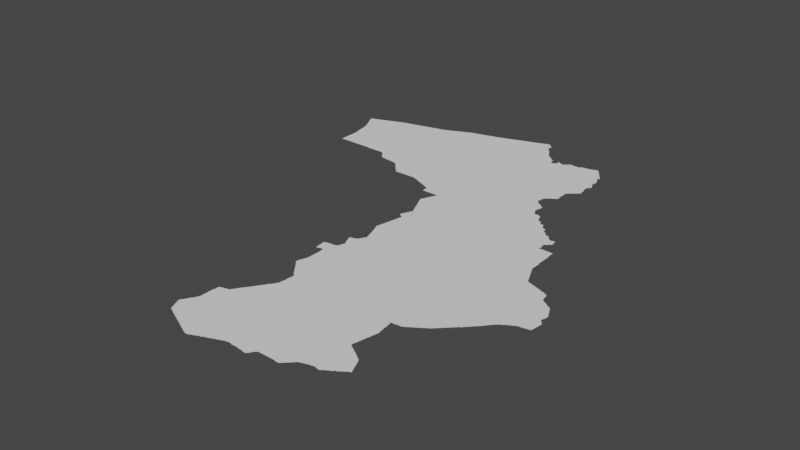 # Source: tete.blend  (saved by Blender 3.3.6; exported with 4.5.12 LTS)
import bpy
from mathutils import Matrix  # noqa: F401  (used for matrix-valued properties, if any)

bpy.ops.wm.read_factory_settings(use_empty=True)
scene = bpy.context.scene
scene.name = 'Scene'

# ---- collections
col_collection = bpy.data.collections.new('Collection'); scene.collection.children.link(col_collection)

# ---- node groups
ng_auto_smooth = bpy.data.node_groups.new('Auto Smooth', 'GeometryNodeTree')
_s = ng_auto_smooth.interface.new_socket(name='Geometry', in_out='OUTPUT', socket_type='NodeSocketGeometry')
_s = ng_auto_smooth.interface.new_socket(name='Geometry', in_out='INPUT', socket_type='NodeSocketGeometry')
_s = ng_auto_smooth.interface.new_socket(name='Angle', in_out='INPUT', socket_type='NodeSocketFloat')
_s.subtype = 'ANGLE'
_s.min_value = 0.0
_s.max_value = 3.142
ng_auto_smooth.is_modifier = True
_N = ng_auto_smooth.nodes; _L = ng_auto_smooth.links
n0 = _N.new('NodeGroupOutput'); n0.name = 'Group Output'; n0.location = (480, -100)
n1 = _N.new('NodeGroupInput'); n1.name = 'Group Input'; n1.location = (-420, -300)
n2 = _N.new('NodeGroupInput'); n2.name = 'Group Input.001'; n2.location = (-60, -100)
n3 = _N.new('GeometryNodeSetShadeSmooth'); n3.name = 'Set Shade Smooth'; n3.location = (120, -100)
n3.domain = 'EDGE'
n4 = _N.new('GeometryNodeSetShadeSmooth'); n4.name = 'Set Shade Smooth.001'; n4.location = (300, -100)
n5 = _N.new('GeometryNodeInputMeshEdgeAngle'); n5.name = 'Edge Angle'; n5.location = (-420, -220)
n6 = _N.new('GeometryNodeInputEdgeSmooth'); n6.name = 'Is Edge Smooth'; n6.location = (-60, -160)
n7 = _N.new('GeometryNodeInputShadeSmooth'); n7.name = 'Is Face Smooth'; n7.location = (-240, -340)
n8 = _N.new('FunctionNodeBooleanMath'); n8.name = 'Boolean Math'; n8.location = (-60, -220)
n9 = _N.new('FunctionNodeCompare'); n9.name = 'Compare'; n9.location = (-240, -180)
n9.operation = 'LESS_EQUAL'
_L.new(n5.outputs[0], n9.inputs[0])
_L.new(n4.outputs[0], n0.inputs[0])
_L.new(n1.outputs[1], n9.inputs[1])
_L.new(n9.outputs[0], n8.inputs[0])
_L.new(n7.outputs[0], n8.inputs[1])
_L.new(n2.outputs[0], n3.inputs[0])
_L.new(n6.outputs[0], n3.inputs[1])
_L.new(n3.outputs[0], n4.inputs[0])
_L.new(n8.outputs[0], n3.inputs[2])
n0.is_active_output = True

# ---- world
world_world = bpy.data.worlds.new('World'); scene.world = world_world
world_world.use_nodes = True; world_world.node_tree.nodes.clear()
_N = world_world.node_tree.nodes; _L = world_world.node_tree.links
n0 = _N.new('ShaderNodeOutputWorld'); n0.name = 'World Output'; n0.location = (300, 300)
n1 = _N.new('ShaderNodeBackground'); n1.name = 'Background'; n1.location = (10, 300)
n1.inputs[0].default_value = (0.05088, 0.05088, 0.05088, 1.0)
_L.new(n1.outputs[0], n0.inputs[0])
n0.is_active_output = True
world_world.color = (0.05088, 0.05088, 0.05088)
world_world.use_sun_shadow = False
world_world.sun_shadow_jitter_overblur = 0.0

# ---- meshes
me_mesh = bpy.data.meshes.new('Mesh')
me_mesh.from_pydata([(30.38, -15.37, -5.29e-08), (30.4, -15.48, -4.162e-08), (30.4, -15.47, -7.143e-08), (30.4, -15.45, -7.937e-08), (30.39, -15.43, -8.971e-08), (30.39, -15.41, -9.868e-08), (30.39, -15.39, -9.241e-08), (30.39, -15.37, -9.936e-08), (30.24, -15.06, -3.329e-08), (30.24, -15.05, -7.38e-08), (30.26, -15.1, -3.329e-08), (30.26, -15.09, -7.232e-08), (30.25, -15.07, -9.075e-08), (30.28, -15.14, -3.329e-08), (30.28, -15.13, -7.961e-08), (30.27, -15.11, -8.971e-08), (30.29, -14.99, -1.043e-07), (30.3, -15.18, -4.162e-08), (30.3, -15.17, -7.485e-08), (30.29, -15.15, -9.773e-08), (30.33, -14.97, -9.97e-08), (30.32, -15.22, -4.162e-08), (30.32, -15.21, -7.753e-08), (30.31, -15.19, -9.11e-08), (30.43, -15.15, -9.988e-08), (30.34, -15.26, -4.162e-08), (30.34, -15.25, -7.753e-08), (30.33, -15.23, -9.762e-08), (30.36, -15.3, -4.162e-08), (30.36, -15.29, -7.753e-08), (30.35, -15.27, -9.11e-08), (30.38, -15.35, -7.947e-08), (30.37, -15.33, -8.48e-08), (30.37, -15.31, -9.387e-08), (30.22, -15.02, -3.329e-08), (30.22, -15.01, -6.207e-08), (30.23, -15.03, -8.971e-08), (30.23, -15.01, -9.339e-08), (30.24, -15.0, -4.439e-08), (30.25, -15.0, -8.329e-08), (30.27, -14.99, -9.202e-08), (30.29, -14.98, -5.693e-08), (30.31, -14.97, -8.662e-08), (30.34, -14.96, -3.329e-08), (30.35, -14.96, -8.223e-08), (30.37, -14.95, -9.256e-08), (30.4, -14.94, -5.438e-08), (30.44, -15.99, -7.016e-08), (30.44, -15.97, -7.491e-08), (30.44, -15.95, -7.491e-08), (30.44, -15.93, -7.491e-08), (30.44, -15.91, -8.005e-08), (30.44, -15.89, -8.816e-08), (30.44, -15.87, -8.324e-08), (30.44, -15.85, -8.324e-08), (30.44, -15.83, -8.324e-08), (30.44, -15.81, -8.324e-08), (30.44, -15.79, -8.324e-08), (30.44, -15.77, -8.324e-08), (30.44, -15.75, -8.299e-08), (30.44, -15.73, -9.058e-08), (30.44, -15.71, -8.74e-08), (30.44, -15.69, -8.74e-08), (30.45, -15.99, -9.275e-08), (30.58, -15.73, -9.988e-08), (30.47, -15.99, -9.275e-08), (30.49, -15.99, -9.275e-08), (30.51, -15.99, -9.275e-08), (30.53, -15.99, -9.275e-08), (30.55, -15.99, -9.275e-08), (30.57, -15.99, -9.481e-08), (30.59, -15.99, -9.364e-08), (30.61, -15.99, -9.364e-08), (30.63, -15.99, -9.364e-08), (30.65, -15.99, -9.364e-08), (30.67, -15.99, -9.364e-08), (30.69, -15.99, -9.364e-08), (30.72, -15.99, -1.021e-07), (30.78, -15.92, -9.364e-08), (30.42, -15.58, -4.578e-08), (30.42, -15.57, -6.972e-08), (30.42, -15.55, -8.578e-08), (30.41, -15.53, -9.587e-08), (30.41, -15.51, -9.68e-08), (30.41, -15.49, -9.36e-08), (30.44, -15.67, -8.74e-08), (30.44, -15.65, -9.213e-08), (30.43, -15.63, -8.952e-08), (30.43, -15.61, -9.089e-08), (30.43, -15.59, -9.59e-08), (31.1, -15.0, -9.988e-08), (30.39, -14.95, -9.888e-08), (30.41, -14.94, -8.43e-08), (30.43, -14.93, -9.274e-08), (30.45, -14.93, -9.317e-08), (30.45, -14.92, -6.564e-08), (30.47, -14.91, -8.529e-08), (30.49, -14.91, -9.246e-08), (30.5, -14.9, -4.162e-08), (30.53, -14.89, -9.682e-08), (30.51, -14.9, -8.083e-08), (30.55, -14.89, -9.681e-08), (30.55, -14.88, -5.845e-08), (30.57, -14.87, -8.604e-08), (30.59, -14.87, -9.007e-08), (30.61, -14.86, -7.148e-08), (30.65, -14.85, -9.897e-08), (30.63, -14.85, -8.664e-08), (30.66, -14.84, -4.528e-08), (30.67, -14.84, -8.764e-08), (30.69, -14.83, -8.894e-08), (30.71, -14.83, -9.881e-08), (30.71, -14.82, -6.3e-08), (30.6, -14.86, 3.329e-08), (32.4, -21.17, -6.409e-08), (32.39, -21.15, -8.464e-08), (32.39, -21.13, -8.945e-08), (32.42, -21.22, -3.329e-08), (32.42, -21.21, -8.363e-08), (32.41, -21.19, -8.684e-08), (32.41, -21.17, -9.77e-08), (32.41, -21.09, -9.499e-08), (32.44, -21.26, -4.412e-08), (32.44, -21.25, -7.955e-08), (32.43, -21.23, -8.99e-08), (32.46, -21.3, -5.771e-08), (32.45, -21.29, -9.344e-08), (32.45, -21.27, -9.358e-08), (32.47, -21.32, -7.582e-08), (32.47, -21.31, -9.603e-08), (32.49, -21.33, -9.183e-08), (32.51, -21.34, -6.733e-08), (32.51, -21.33, -9.926e-08), (32.53, -21.35, -8.684e-08), (32.55, -21.36, -6.409e-08), (32.55, -21.35, -9.702e-08), (32.57, -21.37, -8.533e-08), (32.6, -21.38, -5.771e-08), (32.59, -21.37, -9.717e-08), (32.61, -21.39, -8.45e-08), (32.64, -21.4, -5.438e-08), (32.63, -21.39, -9.419e-08), (32.39, -21.11, -8.147e-08), (32.4, -21.1, -4.217e-08), (32.42, -21.07, -7.068e-08), (32.43, -21.07, -9.926e-08), (32.43, -21.05, -8.536e-08), (32.44, -21.04, -6.193e-08), (32.45, -21.03, -9.508e-08), (32.45, -21.01, -8.2e-08), (32.46, -21.0, -4.412e-08), (32.47, -20.99, -9.196e-08), (32.48, -20.97, -8.428e-08), (32.49, -20.97, -9.926e-08), (32.49, -20.95, -8.595e-08), (32.5, -20.94, -7.957e-08), (32.51, -20.93, -9.504e-08), (32.51, -20.91, -9.876e-08), (32.52, -20.89, -8.886e-08), (32.52, -20.87, -8.742e-08), (32.52, -20.83, -8.324e-08), (32.52, -20.81, -7.454e-08), (32.59, -20.78, -9.988e-08), (32.52, -20.79, -7.491e-08), (32.52, -20.77, -7.491e-08), (32.52, -20.75, -7.138e-08), (32.52, -20.73, -6.684e-08), (32.52, -20.69, -4.994e-08), (32.52, -20.67, -4.661e-08), (32.53, -20.67, -9.731e-08), (32.53, -20.65, -9.678e-08), (32.53, -20.61, -9.364e-08), (32.53, -20.59, -8.417e-08), (32.55, -20.59, -9.809e-08), (32.56, -20.58, -6.742e-08), (32.57, -20.58, -7.658e-08), (32.63, -20.57, -9.886e-08), (32.59, -20.57, -8.639e-08), (32.61, -20.57, -9.056e-08), (32.63, -20.56, -5.327e-08), (32.72, -21.44, -3.329e-08), (32.73, -21.44, -9.15e-08), (32.75, -21.45, -8.785e-08), (32.77, -21.46, -6.733e-08), (32.77, -21.45, -9.814e-08), (32.79, -21.47, -8.684e-08), (32.93, -21.01, -9.988e-08), (32.81, -21.48, -6.409e-08), (32.81, -21.47, -9.249e-08), (32.83, -21.49, -8.533e-08), (32.86, -21.5, -5.771e-08), (32.85, -21.49, -9.597e-08), (32.87, -21.51, -9.478e-08), (32.9, -21.52, -5.438e-08), (32.89, -21.51, -9.56e-08), (32.91, -21.53, -8.032e-08), (32.94, -21.54, -4.162e-08), (32.93, -21.53, -9.234e-08), (32.95, -21.54, -7.753e-08), (32.65, -21.41, -8.032e-08), (32.62, -21.19, -9.988e-08), (32.68, -21.42, -4.162e-08), (32.67, -21.41, -9.234e-08), (32.69, -21.42, -7.753e-08), (32.71, -21.43, -8.99e-08), (32.65, -20.56, -8.295e-08), (32.67, -20.55, -8.548e-08), (32.69, -20.55, -9.817e-08), (32.69, -20.53, -8.505e-08), (32.7, -20.52, -5.28e-08), (32.71, -20.51, -9.31e-08), (32.72, -20.49, -7.166e-08), (32.73, -20.49, -9.76e-08), (32.73, -20.47, -9.41e-08), (32.97, -21.55, -9.007e-08), (32.99, -21.56, -7.38e-08), (33.02, -21.51, -9.988e-08), (33.01, -21.57, -9.222e-08), (33.03, -21.58, -6.904e-08), (33.03, -21.57, -9.926e-08), (33.05, -21.58, -7.116e-08), (33.06, -21.58, -4.162e-08), (33.07, -21.57, -9.263e-08), (33.09, -21.57, -8.362e-08), (33.11, -21.55, -9.842e-08), (33.1, -21.56, -5.771e-08), (33.13, -21.55, -8.751e-08), (33.15, -21.54, -6.704e-08), (33.17, -21.53, -9.007e-08), (33.21, -21.51, -9.786e-08), (33.19, -21.52, -8.209e-08), (33.2, -21.52, -5.438e-08), (33.39, -21.34, -9.988e-08), (33.23, -21.51, -8.435e-08), (33.25, -21.5, -6.733e-08), (33.25, -21.49, -9.926e-08), (33.27, -21.49, -9.292e-08), (34.06, -21.1, -9.988e-08), (33.12, -20.19, -9.988e-08), (33.29, -21.48, -7.49e-08), (33.3, -21.48, -4.412e-08), (33.31, -21.47, -9.339e-08), (33.33, -21.47, -8.565e-08), (33.35, -21.45, -9.744e-08), (33.35, -21.46, -6.564e-08), (33.37, -21.45, -9.198e-08), (33.39, -21.44, -7.581e-08), (33.4, -21.44, -8.137e-08), (33.41, -21.43, -9.837e-08), (33.43, -21.43, -8.45e-08), (33.45, -21.41, -9.703e-08), (33.45, -21.42, -6.084e-08), (33.47, -21.41, -8.827e-08), (33.49, -21.4, -7.401e-08), (33.5, -21.4, -4.162e-08), (33.51, -21.39, -9.208e-08), (33.53, -21.39, -8.147e-08), (33.55, -21.38, -7.491e-08), (33.57, -21.38, -9.246e-08), (33.59, -21.38, -9.854e-08), (33.51, -20.67, -9.988e-08), (33.63, -20.46, -9.676e-08), (33.61, -21.38, -8.517e-08), (33.63, -21.39, -8.721e-08), (33.65, -21.39, -8.876e-08), (33.67, -21.39, -9.156e-08), (33.69, -21.39, -9.144e-08), (33.71, -21.39, -9.476e-08), (33.73, -21.39, -9.94e-08), (33.75, -21.4, -4.786e-08), (33.75, -21.39, -9.846e-08), (33.77, -21.4, -6.48e-08), (33.79, -21.4, -7.305e-08), (33.81, -21.4, -8.841e-08), (33.83, -21.4, -8.468e-08), (33.85, -21.41, -8.685e-08), (33.87, -21.41, -9.531e-08), (33.89, -21.41, -9.038e-08), (33.9, -21.41, -6.95e-08), (33.91, -21.39, -8.978e-08), (34.21, -19.55, -9.988e-08), (34.63, -20.71, -9.988e-08), (33.92, -21.38, -6.605e-08), (33.93, -21.37, -8.192e-08), (33.93, -21.35, -9.76e-08), (33.95, -21.33, -9.064e-08), (33.94, -21.35, -6.869e-08), (33.96, -21.32, -6.803e-08), (33.97, -21.31, -8.917e-08), (33.99, -21.3, -8.891e-08), (34.01, -21.3, -8.324e-08), (34.03, -21.3, -8.164e-08), (34.05, -21.3, -9.442e-08), (34.07, -21.3, -8.74e-08), (34.09, -21.3, -8.74e-08), (34.11, -21.3, -8.74e-08), (34.14, -21.3, -8.74e-08), (34.17, -21.3, -8.74e-08), (34.19, -21.3, -8.74e-08), (34.21, -21.3, -8.74e-08), (34.23, -21.3, -8.74e-08), (34.25, -21.3, -9.57e-08), (34.27, -21.31, -9.615e-08), (34.29, -21.31, -8.99e-08), (34.31, -21.31, -8.99e-08), (34.33, -21.31, -8.99e-08), (34.35, -21.29, -9.018e-08), (34.34, -21.3, -6.703e-08), (34.36, -21.28, -6.126e-08), (34.37, -21.27, -9.185e-08), (34.38, -21.26, -7.58e-08), (34.39, -21.25, -8.266e-08), (34.4, -21.24, -5.327e-08), (34.41, -21.23, -7.837e-08), (34.42, -21.22, -4.217e-08), (34.43, -21.21, -9.659e-08), (34.44, -21.2, -6.585e-08), (34.45, -21.19, -8.368e-08), (34.47, -21.17, -7.808e-08), (34.46, -21.18, -3.329e-08), (34.48, -21.16, -4.578e-08), (34.49, -21.15, -9.518e-08), (34.51, -21.15, -8.777e-08), (34.53, -21.14, -7.803e-08), (34.54, -21.14, -5.375e-08), (34.55, -21.13, -9.636e-08), (34.56, -20.23, -9.988e-08), (34.57, -21.13, -8.894e-08), (34.59, -21.12, -8.334e-08), (34.61, -21.12, -5.993e-08), (34.76, -21.12, -3.329e-08), (34.77, -21.12, -5.194e-08), (34.61, -21.11, -9.848e-08), (34.63, -21.11, -9.211e-08), (34.8, -21.0, -9.988e-08), (34.65, -21.11, -8.502e-08), (34.67, -21.1, -6.784e-08), (34.68, -21.1, -8.009e-08), (34.68, -21.1, -3.329e-08), (34.69, -21.1, -4.994e-08), (34.7, -21.1, -6.326e-08), (34.68, -21.1, -8.641e-08), (34.71, -21.1, -8.157e-08), (34.73, -21.11, -8.723e-08), (34.75, -21.11, -9.383e-08), (34.77, -21.11, -9.848e-08), (34.79, -21.11, -8.437e-08), (34.8, -21.1, -8.957e-08), (34.81, -21.09, -9.306e-08), (34.83, -21.08, -7.418e-08), (34.83, -21.07, -9.926e-08), (34.85, -21.07, -8.104e-08), (34.86, -21.06, -5.868e-08), (34.87, -21.05, -9.419e-08), (34.71, -20.49, -9.713e-08), (34.73, -20.53, -9.791e-08), (34.71, -20.51, -9.306e-08), (34.73, -20.52, -7.068e-08), (34.77, -20.55, -9.503e-08), (34.75, -20.53, -8.301e-08), (34.76, -20.54, -5.868e-08), (34.79, -20.56, -7.635e-08), (34.81, -20.57, -8.575e-08), (34.8, -20.56, -3.329e-08), (34.83, -20.59, -9.597e-08), (34.82, -20.58, -6.354e-08), (34.85, -20.59, -7.877e-08), (34.87, -20.61, -8.976e-08), (34.86, -20.6, -4.162e-08), (34.89, -21.05, -7.635e-08), (34.9, -21.04, -6.078e-08), (34.91, -21.03, -8.757e-08), (34.92, -21.02, -6.354e-08), (34.93, -21.01, -9.292e-08), (34.95, -21.01, -7.855e-08), (34.97, -20.99, -9.065e-08), (34.96, -21.0, -4.162e-08), (34.99, -20.98, -6.516e-08), (34.99, -20.97, -9.95e-08), (35.01, -20.97, -8.144e-08), (35.02, -20.96, -6.624e-08), (35.03, -20.95, -1.007e-07), (35.05, -20.93, -9.625e-08), (35.05, -20.83, -9.244e-08), (35.04, -20.81, -8.281e-08), (35.05, -20.94, -7.01e-08), (35.06, -20.85, -8.205e-08), (35.05, -20.85, -9.926e-08), (35.07, -20.93, -9.881e-08), (35.07, -20.89, -9.603e-08), (35.07, -20.87, -8.694e-08), (35.08, -20.92, -4.412e-08), (35.09, -20.92, -8.367e-08), (35.09, -20.91, -8.99e-08), (35.09, -20.92, -4.162e-08), (35.09, -20.91, -4.162e-08), (35.08, -20.91, -8.157e-08), (35.08, -20.9, -5.771e-08), (34.89, -20.63, -9.542e-08), (34.89, -20.62, -7.01e-08), (34.95, -20.67, -9.874e-08), (34.91, -20.63, -8.324e-08), (34.93, -20.65, -9.21e-08), (34.92, -20.64, -5.527e-08), (35.01, -20.73, -9.667e-08), (34.95, -20.66, -7.311e-08), (34.99, -20.69, -9.123e-08), (34.97, -20.67, -8.566e-08), (34.99, -20.71, -9.848e-08), (34.98, -20.68, -5.868e-08), (35.03, -20.77, -8.91e-08), (35.01, -20.75, -9.597e-08), (35.0, -20.71, -6.564e-08), (35.03, -20.79, -9.221e-08), (35.02, -20.76, -5.375e-08), (35.04, -20.8, -4.162e-08), (32.98, -21.56, 3.329e-08), (33.16, -21.54, 3.329e-08), (34.68, -21.1, 3.329e-08), (31.01, -16.0, -4.661e-08), (31.03, -16.0, -4.994e-08), (30.75, -15.99, -9.364e-08), (30.77, -15.99, -9.364e-08), (30.79, -15.99, -9.364e-08), (30.81, -15.99, -9.364e-08), (30.83, -15.99, -9.364e-08), (30.85, -15.99, -9.364e-08), (30.87, -15.99, -9.364e-08), (30.89, -15.99, -9.364e-08), (30.91, -15.99, -9.364e-08), (30.93, -15.99, -9.364e-08), (30.95, -15.99, -9.364e-08), (30.97, -15.99, -9.364e-08), (30.99, -15.99, -9.364e-08), (31.01, -15.99, -9.967e-08), (30.73, -14.81, -8.45e-08), (30.75, -14.81, -9.676e-08), (30.76, -14.8, -4.162e-08), (30.77, -14.8, -7.401e-08), (30.81, -14.79, -9.526e-08), (30.79, -14.79, -8.796e-08), (30.83, -14.79, -9.706e-08), (30.83, -14.78, -6.049e-08), (30.85, -14.78, -8.157e-08), (30.87, -14.77, -8.823e-08), (30.89, -14.77, -9.134e-08), (30.91, -14.77, -9.947e-08), (30.91, -14.76, -6.049e-08), (30.93, -14.76, -8.49e-08), (30.95, -14.75, -9.68e-08), (30.97, -14.75, -9.104e-08), (30.99, -14.75, -9.848e-08), (30.99, -14.74, -5.76e-08), (31.01, -14.74, -8.429e-08), (31.03, -14.73, -8.768e-08), (31.05, -16.0, -4.994e-08), (31.08, -16.0, -4.994e-08), (31.12, -16.0, -4.994e-08), (31.16, -16.0, -4.994e-08), (31.2, -16.0, -4.994e-08), (31.24, -16.0, -4.994e-08), (31.27, -16.0, -4.994e-08), (31.29, -16.0, -6.69e-08), (31.31, -16.0, -9.737e-08), (31.34, -16.02, -6.126e-08), (31.33, -16.01, -9.112e-08), (31.36, -16.04, -6.703e-08), (31.35, -16.03, -9.282e-08), (31.2, -15.96, -9.364e-08), (31.05, -14.73, -9.104e-08), (31.07, -14.73, -9.77e-08), (31.11, -14.71, -9.156e-08), (31.13, -14.71, -9.808e-08), (31.15, -14.71, -9.676e-08), (31.39, -14.65, -9.962e-08), (31.07, -14.72, -5.76e-08), (31.09, -14.72, -8.016e-08), (31.15, -14.7, -5.76e-08), (31.17, -14.7, -8.016e-08), (31.19, -14.69, -9.156e-08), (31.21, -14.69, -9.41e-08), (31.23, -14.69, -9.848e-08), (31.23, -14.68, -5.76e-08), (31.27, -14.67, -9.239e-08), (31.25, -14.68, -8.016e-08), (31.31, -14.67, -9.742e-08), (31.29, -14.67, -9.104e-08), (31.31, -14.66, -7.413e-08), (31.33, -14.66, -8.016e-08), (31.35, -14.65, -9.153e-08), (31.38, -16.07, -8.596e-08), (31.37, -16.05, -9.46e-08), (31.39, -16.09, -7.382e-08), (31.39, -16.07, -9.921e-08), (31.42, -16.12, -3.329e-08), (31.41, -16.11, -7.387e-08), (31.41, -16.09, -9.768e-08), (31.44, -16.14, -4.217e-08), (31.43, -16.13, -8.331e-08), (31.45, -16.15, -8.897e-08), (31.47, -16.16, -4.756e-08), (31.47, -16.15, -9.644e-08), (31.49, -16.16, -6.948e-08), (31.51, -16.16, -8.586e-08), (31.53, -16.16, -8.468e-08), (31.46, -15.88, -9.988e-08), (31.55, -16.17, -8.788e-08), (31.57, -16.17, -9.312e-08), (31.59, -16.17, -9.128e-08), (31.61, -16.17, -9.241e-08), (31.64, -16.18, -4.578e-08), (31.63, -16.17, -9.66e-08), (31.65, -16.18, -9.112e-08), (31.67, -16.18, -7.708e-08), (31.91, -14.64, -9.988e-08), (31.37, -14.65, -9.104e-08), (31.39, -14.64, -5.76e-08), (31.41, -14.64, -8.741e-08), (31.43, -14.63, -9.21e-08), (31.45, -14.63, -9.104e-08), (31.47, -14.63, -9.77e-08), (31.47, -14.62, -5.76e-08), (31.49, -14.62, -8.433e-08), (31.51, -14.61, -9.614e-08), (31.53, -14.61, -9.681e-08), (31.53, -14.6, -5.693e-08), (31.55, -14.59, -8.758e-08), (31.57, -14.59, -9.406e-08), (31.58, -14.58, -4.528e-08), (31.59, -14.58, -8.465e-08), (31.61, -14.57, -8.525e-08), (31.62, -14.56, -3.329e-08), (31.63, -14.56, -7.513e-08), (31.65, -14.55, -8.785e-08), (31.67, -14.55, -9.846e-08), (31.67, -14.54, -6.792e-08), (31.88, -16.33, -7.283e-08), (31.89, -16.35, -7.468e-08), (31.89, -16.33, -9.76e-08), (31.91, -16.37, -7.698e-08), (31.91, -16.35, -9.663e-08), (31.93, -16.39, -7.732e-08), (31.93, -16.37, -9.628e-08), (31.96, -16.42, -3.329e-08), (31.95, -16.41, -8.317e-08), (31.95, -16.39, -9.926e-08), (31.97, -16.43, -8.147e-08), (31.99, -16.43, -9.213e-08), (31.69, -16.18, -8.299e-08), (31.71, -16.19, -8.685e-08), (31.73, -16.19, -8.928e-08), (31.76, -16.2, -5.327e-08), (31.75, -16.19, -9.335e-08), (31.86, -15.97, -7.491e-08), (31.78, -16.22, -6.326e-08), (31.77, -16.21, -9.763e-08), (31.8, -16.24, -6.126e-08), (31.79, -16.23, -9.185e-08), (31.82, -16.26, -6.703e-08), (31.81, -16.25, -9.294e-08), (31.97, -16.25, -9.988e-08), (31.84, -16.28, -6.703e-08), (31.83, -16.27, -9.399e-08), (31.94, -16.01, -9.364e-08), (31.85, -16.31, -7.135e-08), (31.85, -16.29, -9.508e-08), (31.87, -16.31, -9.209e-08), (32.13, -15.82, -9.988e-08), (31.69, -14.53, -8.868e-08), (31.71, -14.53, -9.701e-08), (31.72, -14.52, -5.771e-08), (31.73, -14.51, -8.711e-08), (31.75, -14.51, -9.351e-08), (31.76, -14.5, -6.684e-08), (31.77, -14.5, -7.955e-08), (31.79, -14.49, -8.99e-08), (31.8, -14.48, -3.329e-08), (31.81, -14.48, -7.277e-08), (31.85, -14.47, -9.932e-08), (31.83, -14.47, -9.12e-08), (31.85, -14.46, -6.3e-08), (31.87, -14.45, -9.075e-08), (31.89, -14.45, -9.597e-08), (31.9, -14.44, -5.375e-08), (31.91, -14.43, -8.147e-08), (31.93, -14.43, -8.831e-08), (31.94, -14.42, -4.162e-08), (31.95, -14.42, -7.616e-08), (31.97, -14.41, -9.119e-08), (31.99, -14.41, -9.104e-08), (32.03, -16.43, -8.99e-08), (32.05, -16.43, -8.99e-08), (32.07, -16.43, -8.99e-08), (32.09, -16.43, -8.99e-08), (32.11, -16.43, -8.99e-08), (32.14, -16.43, -8.99e-08), (32.17, -16.43, -8.99e-08), (32.19, -16.43, -8.99e-08), (32.21, -16.43, -8.99e-08), (32.23, -16.43, -8.99e-08), (32.25, -16.43, -8.99e-08), (32.27, -16.43, -8.99e-08), (32.29, -16.43, -8.99e-08), (32.31, -16.43, -8.99e-08), (32.01, -14.41, -9.926e-08), (32.03, -14.4, -9.415e-08), (32.07, -14.39, -9.844e-08), (32.01, -14.4, -5.916e-08), (32.05, -14.39, -8.92e-08), (32.08, -14.38, -4.439e-08), (32.09, -14.38, -7.79e-08), (32.11, -14.37, -8.564e-08), (32.13, -14.37, -9.297e-08), (32.15, -14.37, -9.77e-08), (32.15, -14.36, -5.327e-08), (32.17, -14.36, -8.354e-08), (32.19, -14.35, -9.151e-08), (32.21, -14.35, -9.134e-08), (32.23, -14.35, -9.926e-08), (32.23, -14.34, -6.207e-08), (32.27, -14.33, -9.382e-08), (32.25, -14.34, -8.386e-08), (32.29, -14.33, -9.667e-08), (32.3, -14.32, -4.439e-08), (32.31, -14.32, -7.425e-08), (32.33, -16.43, -8.897e-08), (32.35, -16.44, -5.693e-08), (32.35, -16.43, -9.681e-08), (32.37, -16.45, -9.09e-08), (32.47, -16.24, -9.988e-08), (32.4, -16.46, -7.118e-08), (32.39, -16.45, -9.339e-08), (32.41, -16.46, -8.025e-08), (32.44, -16.48, -3.329e-08), (32.43, -16.47, -8.99e-08), (32.45, -16.48, -7.277e-08), (32.47, -16.49, -8.711e-08), (32.49, -16.5, -6.409e-08), (32.49, -16.49, -9.77e-08), (32.51, -16.51, -8.424e-08), (32.54, -16.52, -5.438e-08), (32.53, -16.51, -9.51e-08), (32.55, -16.52, -8.68e-08), (32.58, -16.54, -3.329e-08), (32.57, -16.53, -9.024e-08), (32.59, -16.54, -8.197e-08), (32.61, -16.55, -8.761e-08), (32.63, -16.56, -6.564e-08), (32.63, -16.55, -9.764e-08), (33.05, -15.33, -9.988e-08), (32.59, -14.44, -9.988e-08), (32.33, -14.31, -9.501e-08), (32.35, -14.31, -9.073e-08), (32.37, -14.31, -9.199e-08), (32.37, -14.3, -5.845e-08), (32.39, -14.3, -8.016e-08), (32.41, -14.29, -9.289e-08), (32.43, -14.29, -8.116e-08), (32.44, -14.28, -3.329e-08), (32.45, -14.28, -8.245e-08), (32.47, -14.27, -8.565e-08), (32.51, -14.26, -9.835e-08), (32.49, -14.27, -9.329e-08), (32.5, -14.26, -4.162e-08), (32.55, -14.25, -9.622e-08), (32.53, -14.25, -8.694e-08), (32.56, -14.24, -4.439e-08), (32.57, -14.24, -8.156e-08), (32.59, -14.23, -8.777e-08), (32.61, -14.23, -9.583e-08), (32.62, -14.22, -5.375e-08), (32.63, -14.22, -7.955e-08), (32.74, -20.46, -6.657e-08), (32.75, -20.45, -8.678e-08), (32.76, -20.43, -6.95e-08), (32.77, -20.43, -9.396e-08), (32.77, -20.41, -7.877e-08), (32.78, -20.4, -6.162e-08), (32.79, -20.39, -8.804e-08), (32.8, -20.38, -7.709e-08), (32.81, -20.37, -9.144e-08), (32.81, -20.35, -7.577e-08), (32.83, -20.33, -8.566e-08), (32.83, -20.35, -9.965e-08), (32.84, -20.32, -8.505e-08), (32.85, -20.31, -8.952e-08), (32.86, -20.29, -7.295e-08), (32.87, -20.29, -9.816e-08), (32.87, -20.27, -7.503e-08), (32.88, -20.26, -4.412e-08), (32.89, -20.25, -9.182e-08), (32.9, -20.23, -6.796e-08), (32.91, -20.23, -9.681e-08), (32.91, -20.21, -7.293e-08), (32.92, -20.2, -4.162e-08), (32.93, -20.19, -8.94e-08), (32.94, -20.18, -6.354e-08), (32.95, -20.17, -9.259e-08), (32.95, -20.15, -7.039e-08), (32.96, -20.14, -3.329e-08), (32.84, -19.52, -5.527e-08), (32.86, -19.54, -6.354e-08), (32.85, -19.53, -9.067e-08), (32.88, -19.57, -7.166e-08), (32.87, -19.55, -9.399e-08), (32.89, -19.59, -7.698e-08), (32.89, -19.57, -9.522e-08), (32.92, -19.62, -4.217e-08), (32.91, -19.61, -7.783e-08), (32.91, -19.59, -9.926e-08), (32.94, -19.64, -6.326e-08), (32.93, -19.63, -8.595e-08), (32.96, -19.67, -6.973e-08), (32.95, -19.65, -9.306e-08), (32.8, -19.47, -4.395e-08), (32.8, -19.47, -4.439e-08), (32.81, -19.49, -7.991e-08), (32.81, -19.47, -9.073e-08), (32.81, -19.45, -9.236e-08), (32.82, -19.43, -7.936e-08), (32.82, -19.41, -5.845e-08), (32.83, -19.51, -8.469e-08), (32.81, -19.47, -8.937e-08), (32.83, -19.41, -9.77e-08), (32.83, -19.39, -8.872e-08), (32.84, -19.37, -7.955e-08), (32.84, -19.36, -5.375e-08), (32.96, -19.34, -9.988e-08), (32.85, -19.35, -9.558e-08), (32.85, -19.33, -8.777e-08), (32.86, -19.31, -8.868e-08), (32.86, -19.29, -8.324e-08), (32.86, -19.24, -8.324e-08), (32.86, -19.21, -8.324e-08), (32.72, -18.91, -4.717e-08), (32.72, -18.89, -6.48e-08), (32.74, -19.03, -7.625e-08), (32.74, -19.01, -8.606e-08), (32.73, -18.99, -9.647e-08), (32.73, -18.97, -9.038e-08), (32.73, -18.95, -9.159e-08), (32.73, -18.93, -9.264e-08), (32.73, -18.91, -9.77e-08), (32.75, -19.03, -8.541e-08), (32.75, -18.85, -1.01e-07), (32.77, -19.02, -7.937e-08), (32.79, -19.02, -5.69e-08), (32.79, -19.01, -9.926e-08), (32.81, -19.01, -9.241e-08), (32.83, -19.01, -8.897e-08), (32.86, -19.19, -8.164e-08), (32.86, -19.17, -8.74e-08), (32.86, -19.15, -8.74e-08), (32.86, -19.13, -8.74e-08), (32.86, -19.11, -8.74e-08), (32.86, -19.09, -8.74e-08), (32.86, -19.07, -8.74e-08), (32.86, -19.05, -9.16e-08), (32.85, -19.03, -8.848e-08), (32.84, -19.01, -4.162e-08), (32.84, -19.01, -8.99e-08), (32.85, -19.02, -4.994e-08), (32.85, -19.01, -7.228e-08), (32.85, -19.01, -8.53e-08), (32.93, -18.93, -9.988e-08), (32.72, -18.87, -7.827e-08), (32.72, -18.85, -7.499e-08), (32.73, -18.85, -9.253e-08), (32.75, -18.84, -4.756e-08), (32.77, -18.84, -6.972e-08), (32.79, -18.84, -8.95e-08), (32.81, -18.83, -8.685e-08), (32.83, -18.83, -8.952e-08), (32.85, -18.83, -9.128e-08), (32.87, -18.83, -9.504e-08), (32.89, -18.83, -9.77e-08), (32.89, -18.82, -6.561e-08), (32.91, -18.82, -6.948e-08), (32.92, -18.6, -4.162e-08), (32.92, -18.59, -7.485e-08), (32.91, -18.57, -9.685e-08), (32.93, -18.81, -9.056e-08), (32.94, -18.79, -7.88e-08), (32.94, -18.78, -4.412e-08), (32.94, -18.64, -7.628e-08), (32.93, -18.63, -8.147e-08), (32.93, -18.61, -9.29e-08), (32.95, -18.77, -9.664e-08), (32.95, -18.75, -8.565e-08), (32.96, -18.73, -6.564e-08), (32.96, -18.69, -6.792e-08), (32.95, -18.67, -8.533e-08), (32.95, -18.65, -9.819e-08), (32.9, -18.55, -6.792e-08), (32.89, -18.53, -7.772e-08), (32.91, -18.55, -9.848e-08), (32.91, -18.53, -9.848e-08), (32.91, -18.52, -6.144e-08), (32.93, -18.52, -8.501e-08), (32.97, -18.51, -9.533e-08), (32.95, -18.51, -8.92e-08), (32.96, -18.03, -6.73e-08), (32.9, -17.0, -4.162e-08), (32.9, -16.99, -7.485e-08), (32.89, -16.97, -8.832e-08), (32.92, -17.04, -5.438e-08), (32.91, -17.03, -8.092e-08), (32.91, -17.01, -9.221e-08), (32.94, -17.09, -6.409e-08), (32.93, -17.07, -8.424e-08), (32.93, -17.05, -9.434e-08), (32.96, -17.13, -7.058e-08), (32.95, -17.11, -8.684e-08), (32.95, -17.09, -9.79e-08), (32.72, -16.69, -8.04e-08), (32.72, -16.61, -8.878e-08), (32.74, -16.7, -6.63e-08), (32.73, -16.69, -9.731e-08), (32.75, -16.7, -4.994e-08), (32.85, -16.62, -9.988e-08), (32.77, -16.7, -4.994e-08), (32.79, -16.7, -4.994e-08), (32.81, -16.7, -4.994e-08), (32.82, -16.7, -6.659e-08), (32.85, -16.7, -7.932e-08), (32.87, -16.7, -6.187e-08), (32.89, -16.95, -8.711e-08), (32.9, -16.92, -3.329e-08), (32.89, -16.7, -8.267e-08), (32.9, -16.93, -7.739e-08), (32.91, -16.91, -8.99e-08), (32.92, -16.89, -8.025e-08), (32.92, -16.7, -7.491e-08), (32.92, -16.88, -6.74e-08), (32.93, -16.87, -9.339e-08), (32.93, -16.85, -8.49e-08), (32.94, -16.83, -9.225e-08), (32.95, -16.83, -9.601e-08), (32.95, -16.81, -8.748e-08), (32.96, -16.79, -7.142e-08), (32.95, -16.7, -7.491e-08), (32.65, -16.57, -8.943e-08), (32.88, -16.34, -9.988e-08), (32.68, -16.58, -7.571e-08), (32.67, -16.57, -9.597e-08), (32.69, -16.59, -8.147e-08), (32.71, -16.59, -9.306e-08), (32.73, -15.98, -7.491e-08), (32.86, -15.98, -8.74e-08), (33.34, -14.46, -9.988e-08), (32.65, -14.21, -9.22e-08), (32.67, -14.21, -9.939e-08), (32.69, -14.2, -9.626e-08), (32.67, -14.2, -7.485e-08), (32.71, -14.19, -8.953e-08), (32.73, -14.19, -9.865e-08), (32.73, -14.18, -5.993e-08), (32.75, -14.17, -8.362e-08), (32.77, -14.17, -9.089e-08), (32.79, -14.17, -9.902e-08), (32.79, -14.16, -6.68e-08), (32.81, -14.15, -8.529e-08), (32.83, -14.15, -9.317e-08), (32.84, -14.14, -4.162e-08), (32.85, -14.14, -7.792e-08), (32.87, -14.13, -8.738e-08), (32.89, -14.13, -9.389e-08), (32.9, -14.12, -4.439e-08), (32.91, -14.12, -9.175e-08), (32.93, -14.11, -8.751e-08), (32.95, -14.11, -9.789e-08), (32.96, -14.1, -4.528e-08), (32.97, -20.13, -9.812e-08), (32.98, -20.12, -7.599e-08), (32.99, -20.11, -8.986e-08), (33.0, -20.09, -7.192e-08), (33.01, -20.09, -9.926e-08), (33.01, -20.07, -7.895e-08), (33.02, -20.06, -5.527e-08), (33.03, -20.05, -9.196e-08), (33.04, -20.03, -7.88e-08), (33.04, -20.01, -8.053e-08), (33.04, -19.99, -6.187e-08), (33.04, -19.97, -4.756e-08), (33.05, -19.97, -9.848e-08), (33.05, -19.95, -9.548e-08), (33.05, -19.93, -9.215e-08), (33.05, -19.91, -9.144e-08), (33.05, -19.89, -9.376e-08), (33.05, -19.87, -9.231e-08), (33.05, -19.85, -9.36e-08), (33.25, -19.68, -9.988e-08), (32.97, -19.69, -7.577e-08), (32.97, -19.67, -9.587e-08), (33.0, -19.72, -4.162e-08), (32.99, -19.71, -7.63e-08), (32.99, -19.69, -9.926e-08), (33.02, -19.74, -5.28e-08), (33.01, -19.73, -8.768e-08), (33.04, -19.76, -6.873e-08), (33.03, -19.75, -9.208e-08), (33.06, -19.83, -8.74e-08), (33.06, -19.81, -8.164e-08), (33.06, -19.79, -8.091e-08), (33.05, -19.77, -9.509e-08), (32.97, -18.73, -9.848e-08), (32.97, -18.71, -8.945e-08), (32.97, -18.69, -9.848e-08), (33.11, -18.56, -9.988e-08), (32.98, -18.5, -6.55e-08), (32.99, -18.5, -7.277e-08), (33.01, -18.49, -8.983e-08), (33.02, -18.47, -6.409e-08), (33.03, -18.47, -9.72e-08), (33.04, -18.26, -4.162e-08), (33.04, -18.25, -7.438e-08), (33.03, -18.45, -9.388e-08), (33.04, -18.44, -7.259e-08), (33.05, -18.43, -9.419e-08), (33.05, -18.41, -8.092e-08), (33.06, -18.4, -4.412e-08), (33.06, -18.32, -3.329e-08), (33.06, -18.31, -7.165e-08), (33.05, -18.29, -9.585e-08), (33.05, -18.27, -9.246e-08), (33.07, -18.39, -9.21e-08), (33.08, -18.37, -7.83e-08), (33.07, -18.35, -9.784e-08), (33.07, -18.33, -9.656e-08), (33.26, -17.66, -9.988e-08), (32.98, -18.09, -5.993e-08), (32.97, -18.07, -8.407e-08), (32.97, -18.05, -9.106e-08), (32.96, -18.01, -6.184e-08), (32.97, -18.01, -9.77e-08), (32.97, -17.99, -9.371e-08), (32.97, -17.97, -9.077e-08), (32.98, -17.95, -8.435e-08), (32.98, -17.93, -7.708e-08), (33.0, -18.14, -5.951e-08), (33.0, -18.13, -8.211e-08), (32.99, -18.11, -9.306e-08), (32.99, -18.09, -9.982e-08), (32.98, -17.92, -6.791e-08), (33.02, -18.2, -7.177e-08), (33.02, -18.19, -7.799e-08), (33.01, -18.17, -9.001e-08), (33.01, -18.15, -9.965e-08), (33.03, -18.23, -8.694e-08), (33.03, -18.21, -9.518e-08), (32.99, -17.91, -9.692e-08), (32.99, -17.89, -9.089e-08), (32.99, -17.87, -8.952e-08), (33.0, -17.83, -7.29e-08), (33.0, -17.85, -8.902e-08), (33.0, -17.82, -6.716e-08), (33.01, -17.79, -9.056e-08), (33.01, -17.77, -8.796e-08), (33.02, -17.73, -6.972e-08), (33.01, -17.81, -9.841e-08), (33.02, -17.75, -9.675e-08), (33.02, -17.72, -8.762e-08), (33.03, -17.71, -9.447e-08), (33.03, -17.69, -9.128e-08), (33.03, -17.67, -9.051e-08), (33.04, -17.65, -8.359e-08), (33.04, -17.62, -4.162e-08), (33.04, -17.63, -7.604e-08), (33.05, -17.61, -9.36e-08), (32.98, -17.54, -6.668e-08), (32.97, -17.53, -8.016e-08), (32.98, -17.51, -7.142e-08), (32.98, -17.5, -3.329e-08), (32.99, -17.55, -7.935e-08), (32.99, -17.49, -9.679e-08), (33.0, -17.47, -7.206e-08), (33.0, -17.46, -4.162e-08), (33.01, -17.56, -7.166e-08), (33.01, -17.55, -9.325e-08), (33.01, -17.45, -9.221e-08), (33.01, -17.43, -7.81e-08), (33.02, -17.42, -5.438e-08), (33.04, -17.58, -6.326e-08), (33.03, -17.57, -9.317e-08), (33.03, -17.41, -9.419e-08), (33.04, -17.32, -3.329e-08), (33.04, -17.31, -7.401e-08), (33.03, -17.29, -9.623e-08), (33.05, -17.59, -9.411e-08), (33.03, -17.39, -9.024e-08), (33.04, -17.37, -7.522e-08), (33.05, -17.37, -9.681e-08), (33.05, -17.35, -4.162e-08), (33.05, -17.34, -4.162e-08), (33.05, -17.35, -8.99e-08), (33.05, -17.34, -8.99e-08), (33.05, -17.36, -6.859e-08), (33.05, -17.33, -9.007e-08), (33.08, -17.36, -9.988e-08), (32.98, -17.18, -4.439e-08), (32.98, -17.17, -7.753e-08), (32.97, -17.15, -8.953e-08), (32.97, -17.13, -9.926e-08), (33.0, -17.22, -7.637e-08), (32.99, -17.21, -8.2e-08), (32.99, -17.19, -9.336e-08), (33.02, -17.27, -6.564e-08), (33.01, -17.25, -8.533e-08), (33.01, -17.23, -9.597e-08), (33.03, -17.27, -9.848e-08), (33.03, -17.06, -9.988e-08), (32.97, -16.77, -8.99e-08), (32.98, -16.75, -7.49e-08), (32.98, -16.74, -4.412e-08), (32.98, -16.7, -8.324e-08), (33.02, -16.81, -9.988e-08), (32.99, -16.73, -9.339e-08), (32.98, -16.7, -7.491e-08), (32.99, -16.71, -3.329e-08), (32.99, -16.7, -7.491e-08), (32.99, -16.71, -8.197e-08), (32.99, -16.7, -8.99e-08), (33.04, -16.6, -9.988e-08), (32.99, -16.72, -5.716e-08), (33.41, -16.48, -9.988e-08), (33.07, -16.01, -9.676e-08), (32.97, -14.1, -8.231e-08), (33.01, -14.09, -9.854e-08), (32.99, -14.09, -8.942e-08), (33.02, -14.08, -7.242e-08), (33.05, -14.07, -9.675e-08), (33.07, -14.07, -9.482e-08), (33.31, -14.17, -9.845e-08), (33.17, -14.03, -1.071e-07), (33.31, -14.11, -9.708e-08), (33.03, -14.08, -8.152e-08), (33.07, -14.06, -5.993e-08), (33.09, -14.05, -8.435e-08), (33.11, -14.05, -9.317e-08), (33.13, -14.05, -9.71e-08), (33.13, -14.04, -6.459e-08), (33.15, -14.03, -8.45e-08), (33.18, -14.02, -5.933e-08), (33.19, -14.02, -6.972e-08), (33.21, -14.01, -8.6e-08), (33.23, -14.01, -7.798e-08), (33.25, -14.03, -8.768e-08), (33.24, -14.02, -4.217e-08), (33.27, -14.05, -8.928e-08), (33.26, -14.04, -5.327e-08), (33.49, -20.23, -9.988e-08), (33.61, -20.39, -2.497e-08), (33.61, -20.28, -4.994e-08), (33.58, -20.02, -7.491e-08), (33.6, -19.84, 0.0), (33.46, -18.94, -9.988e-08), (33.62, -19.66, -8.116e-08), (33.62, -19.51, -8.74e-08), (33.55, -15.97, -9.988e-08), (33.62, -16.21, -7.491e-08), (33.6, -16.11, -4.994e-08), (33.56, -15.86, -9.988e-08), (33.62, -15.85, -2.497e-08), (33.61, -15.69, -4.994e-08), (33.59, -14.81, -9.676e-08), (33.46, -14.39, -8.657e-08), (33.47, -14.41, -9.587e-08), (33.49, -14.43, -9.926e-08), (33.49, -14.41, -7.399e-08), (33.51, -14.43, -7.948e-08), (33.53, -14.45, -8.643e-08), (33.52, -14.44, -3.329e-08), (33.55, -14.47, -8.865e-08), (33.54, -14.46, -5.327e-08), (33.59, -14.51, -5.01e-08), (33.57, -14.49, -9.168e-08), (33.56, -14.48, -6.873e-08), (33.59, -14.5, -7.283e-08), (33.41, -14.31, -9.879e-08), (33.31, -14.19, -9.774e-08), (33.29, -14.16, -8.795e-08), (33.29, -14.14, -8.761e-08), (33.3, -14.16, -3.329e-08), (33.3, -14.14, -4.162e-08), (33.3, -14.13, -7.753e-08), (33.31, -14.09, -9.185e-08), (33.33, -14.21, -9.76e-08), (33.33, -14.19, -7.469e-08), (33.32, -14.1, -4.495e-08), (33.36, -14.24, -8.226e-08), (33.35, -14.23, -9.508e-08), (33.34, -14.21, -7.037e-08), (33.39, -14.29, -9.63e-08), (33.39, -14.27, -8.416e-08), (33.37, -14.25, -8.826e-08), (33.38, -14.26, -3.329e-08), (33.42, -14.32, -7.538e-08), (33.4, -14.3, -6.538e-08), (33.45, -14.37, -8.965e-08), (33.43, -14.35, -9.41e-08), (33.42, -14.33, -7.635e-08), (33.45, -14.39, -9.926e-08), (33.44, -14.36, -5.868e-08), (33.29, -14.07, -9.067e-08), (33.28, -14.06, -5.327e-08), (33.3, -14.08, -6.126e-08), (33.67, -20.3, -9.988e-08), (33.66, -19.84, -9.988e-08), (33.89, -18.38, -8.74e-08), (33.66, -18.34, -8.74e-08), (34.35, -17.73, -9.988e-08), (34.35, -16.39, -9.988e-08), (34.04, -15.97, -9.988e-08), (33.65, -15.75, -9.988e-08), (34.0, -15.41, -9.988e-08), (33.66, -14.76, -9.988e-08), (34.19, -14.83, -9.988e-08), (33.61, -14.51, -7.991e-08), (33.66, -14.64, -9.988e-08), (33.63, -14.59, -9.009e-08), (33.62, -14.55, -8.299e-08), (33.62, -14.53, -7.759e-08), (33.62, -14.52, -3.329e-08), (33.65, -14.61, -9.317e-08), (33.64, -14.6, -5.868e-08), (33.67, -14.62, -5.993e-08), (33.67, -14.62, -6.93e-08), (33.67, -14.61, -3.329e-08), (33.68, -14.61, -6.301e-08), (33.66, -14.62, -8.679e-08), (33.66, -14.61, -4.162e-08), (33.69, -14.61, -9.31e-08), (33.7, -14.6, -7.27e-08), (33.71, -14.59, -8.814e-08), (33.72, -14.58, -6.814e-08), (33.73, -14.57, -9.415e-08), (33.73, -14.55, -9.609e-08), (33.73, -14.53, -9.156e-08), (33.73, -14.51, -7.633e-08), (33.75, -14.53, -9.41e-08), (33.74, -14.52, -5.868e-08), (33.78, -14.6, -9.988e-08), (33.77, -14.55, -9.988e-08), (33.77, -14.54, -7.551e-08), (33.79, -14.55, -8.643e-08), (33.81, -14.56, -7.741e-08), (33.82, -14.56, -7.741e-08), (33.81, -14.56, -3.329e-08), (33.82, -14.56, -3.329e-08), (33.8, -14.56, -6.511e-08), (33.83, -14.55, -7.743e-08), (33.85, -14.55, -9.531e-08), (33.85, -14.54, -7.391e-08), (33.87, -14.53, -9.5e-08), (33.88, -14.52, -6.633e-08), (33.97, -14.49, -1.054e-07), (33.89, -14.51, -9.083e-08), (33.9, -14.5, -5.327e-08), (33.91, -14.49, -8.557e-08), (34.02, -18.35, -3.746e-08), (34.13, -18.32, -9.676e-08), (34.25, -15.93, -9.929e-08), (34.25, -15.87, -9.954e-08), (34.27, -15.77, -9.856e-08), (34.25, -15.9, -9.483e-08), (34.25, -15.89, -9.528e-08), (33.92, -14.48, -2.944e-08), (33.93, -14.48, -7.138e-08), (33.96, -14.48, -6.746e-08), (33.95, -14.48, -5.427e-08), (34.37, -14.62, -9.988e-08), (33.99, -14.49, -9.483e-08), (34.01, -14.49, -9.174e-08), (34.03, -14.49, -9.156e-08), (34.05, -14.49, -8.902e-08), (34.07, -14.49, -8.721e-08), (34.09, -14.49, -9.342e-08), (34.1, -14.47, -8.417e-08), (34.1, -14.46, -5.438e-08), (34.11, -14.46, -7.708e-08), (34.15, -14.45, -9.757e-08), (34.13, -14.46, -8.951e-08), (34.17, -14.45, -9.382e-08), (34.19, -14.45, -9.505e-08), (34.21, -14.44, -4.703e-08), (34.21, -14.45, -9.802e-08), (34.23, -14.44, -7.588e-08), (34.75, -19.67, -9.988e-08), (34.75, -19.86, -9.859e-08), (34.71, -16.8, -9.988e-08), (34.57, -16.33, -8.967e-08), (34.38, -16.02, -9.19e-08), (34.39, -16.2, -9.227e-08), (34.39, -16.03, -1.028e-07), (34.37, -16.01, -8.94e-08), (34.39, -16.18, -1.022e-07), (34.4, -16.17, -7.906e-08), (34.4, -16.15, -9.075e-08), (34.43, -16.27, -9.824e-08), (34.41, -16.23, -8.924e-08), (34.41, -16.21, -7.92e-08), (34.4, -16.2, -4.162e-08), (34.4, -16.18, -4.578e-08), (34.41, -16.13, -8.92e-08), (34.41, -16.11, -9.257e-08), (34.41, -16.05, -9.926e-08), (34.41, -16.04, -7.299e-08), (34.43, -16.25, -8.505e-08), (34.42, -16.24, -5.771e-08), (34.42, -16.09, -6.48e-08), (34.42, -16.07, -8.157e-08), (34.43, -16.05, -7.824e-08), (34.47, -16.3, -8.851e-08), (34.45, -16.29, -9.095e-08), (34.44, -16.27, -7.025e-08), (34.49, -16.29, -8.97e-08), (34.51, -16.29, -8.975e-08), (34.53, -16.31, -9.926e-08), (34.53, -16.29, -7.658e-08), (34.55, -16.31, -8.382e-08), (34.29, -15.95, -9.516e-08), (34.25, -15.92, -7.521e-08), (34.25, -15.92, -5.993e-08), (34.26, -15.91, -3.329e-08), (34.26, -15.91, -4.994e-08), (34.26, -15.85, -7.669e-08), (34.27, -15.93, -8.141e-08), (34.26, -15.87, -4.786e-08), (34.26, -15.83, -8.164e-08), (34.27, -15.81, -8.647e-08), (34.27, -15.79, -8.823e-08), (34.3, -15.96, -8.761e-08), (34.28, -15.94, -4.217e-08), (34.29, -15.77, -7.527e-08), (34.31, -15.97, -9.159e-08), (34.3, -15.76, -4.217e-08), (34.31, -15.75, -8.406e-08), (34.33, -15.99, -9.848e-08), (34.33, -15.98, -7.283e-08), (34.32, -15.74, -6.023e-08), (34.33, -15.73, -9.5e-08), (34.35, -15.99, -8.141e-08), (34.35, -15.72, -8.525e-08), (34.35, -15.71, -9.634e-08), (34.36, -16.0, -4.217e-08), (34.37, -15.71, -8.309e-08), (34.39, -15.69, -9.01e-08), (34.38, -15.7, -4.412e-08), (34.41, -15.68, -6.748e-08), (34.43, -15.49, -9.709e-08), (34.43, -15.43, -9.53e-08), (34.41, -15.67, -9.587e-08), (34.43, -15.57, -9.563e-08), (34.43, -15.55, -9.515e-08), (34.43, -15.53, -9.506e-08), (34.43, -15.67, -8.693e-08), (34.44, -15.62, -6.63e-08), (34.43, -15.61, -9.614e-08), (34.43, -15.59, -9.364e-08), (34.43, -15.51, -9.128e-08), (34.43, -15.47, -9.156e-08), (34.43, -15.45, -8.902e-08), (34.44, -15.65, -4.994e-08), (34.44, -15.63, -4.994e-08), (34.44, -15.42, -6.126e-08), (34.45, -15.41, -9.306e-08), (34.47, -15.39, -9.425e-08), (34.46, -15.4, -6.703e-08), (34.49, -15.38, -7.135e-08), (34.49, -15.37, -9.209e-08), (34.51, -15.37, -7.382e-08), (34.51, -15.35, -9.926e-08), (34.53, -15.35, -5.071e-08), (34.57, -15.07, -9.748e-08), (34.55, -15.33, -8.293e-08), (34.59, -15.25, -9.977e-08), (34.57, -15.11, -9.292e-08), (34.57, -15.09, -9.135e-08), (34.57, -15.05, -9.624e-08), (34.57, -14.89, -9.909e-08), (34.57, -14.79, -9.64e-08), (34.55, -14.75, -9.657e-08), (34.57, -14.87, -9.259e-08), (34.57, -14.77, -8.711e-08), (34.55, -14.73, -8.424e-08), (34.25, -14.44, -8.416e-08), (34.27, -14.43, -8.707e-08), (34.29, -14.43, -9.221e-08), (34.3, -14.42, -7.525e-08), (34.31, -14.42, -7.485e-08), (34.37, -14.41, -9.884e-08), (34.33, -14.41, -8.872e-08), (34.35, -14.41, -9.848e-08), (34.43, -14.47, -9.049e-08), (34.41, -14.45, -8.976e-08), (34.39, -14.43, -9.5e-08), (34.38, -14.41, -7.399e-08), (34.4, -14.44, -6.023e-08), (34.44, -14.49, -8.381e-08), (34.43, -14.49, -9.681e-08), (34.42, -14.46, -4.162e-08), (34.49, -14.57, -9.741e-08), (34.46, -14.52, -7.626e-08), (34.45, -14.51, -9.182e-08), (34.47, -14.55, -9.926e-08), (34.47, -14.53, -8.309e-08), (34.51, -14.59, -8.799e-08), (34.48, -14.55, -7.299e-08), (34.5, -14.58, -6.326e-08), (34.53, -14.71, -9.681e-08), (34.53, -14.69, -8.942e-08), (34.53, -14.68, -7.741e-08), (34.53, -14.69, -4.162e-08), (34.53, -14.7, -7.84e-08), (34.53, -14.67, -9.196e-08), (34.53, -14.63, -9.677e-08), (34.53, -14.61, -7.814e-08), (34.52, -14.6, -3.329e-08), (34.54, -14.71, -5.693e-08), (34.54, -14.66, -4.412e-08), (34.54, -14.65, -9.579e-08), (34.55, -14.65, -8.99e-08), (34.55, -14.64, -8.99e-08), (34.55, -14.65, -4.162e-08), (34.55, -14.64, -4.162e-08), (34.54, -14.63, -6.95e-08), (34.35, -14.4, -6.564e-08), (34.37, -14.39, -7.572e-08), (34.71, -20.47, -9.881e-08), (34.73, -20.41, -9.183e-08), (34.75, -20.29, -9.752e-08), (34.72, -20.46, -6.392e-08), (34.72, -20.45, -6.57e-08), (34.72, -20.43, -8.359e-08), (34.73, -20.39, -9.056e-08), (34.73, -20.37, -9.692e-08), (34.75, -20.27, -9.768e-08), (34.74, -20.37, -6.697e-08), (34.74, -20.35, -7.29e-08), (34.74, -20.33, -8.386e-08), (34.75, -20.31, -8.975e-08), (34.76, -20.25, -8.18e-08), (34.76, -20.27, -5.29e-08), (34.77, -20.23, -8.721e-08), (34.77, -20.21, -8.942e-08), (34.78, -20.18, -5.76e-08), (34.78, -20.17, -6.187e-08), (34.77, -20.19, -9.973e-08), (34.78, -20.07, -9.426e-08), (34.77, -19.93, -9.083e-08), (34.75, -19.84, -9.67e-08), (34.78, -20.05, -8.246e-08), (34.78, -20.03, -6.997e-08), (34.77, -20.01, -9.458e-08), (34.77, -19.99, -9.202e-08), (34.77, -19.97, -9.076e-08), (34.77, -19.95, -8.902e-08), (34.76, -19.91, -8.164e-08), (34.76, -19.89, -7.305e-08), (34.76, -19.87, -4.92e-08), (34.76, -19.84, -8.74e-08), (34.77, -19.84, -8.279e-08), (34.78, -20.15, -8.016e-08), (34.79, -20.13, -8.674e-08), (34.79, -20.11, -8.928e-08), (34.79, -20.09, -8.685e-08), (34.78, -20.02, -4.162e-08), (34.79, -19.84, -8.005e-08), (34.81, -19.84, -6.73e-08), (34.83, -19.84, -6.626e-08), (34.83, -19.83, -9.692e-08), (34.85, -19.83, -9.546e-08), (34.87, -19.83, -9.111e-08), (34.78, -18.35, -4.994e-08), (34.86, -18.32, -9.676e-08), (34.87, -16.69, -9.912e-08), (34.85, -16.67, -9.158e-08), (34.85, -16.65, -9.002e-08), (34.86, -16.68, -4.578e-08), (34.58, -16.36, -7.097e-08), (34.57, -16.35, -9.614e-08), (34.59, -16.41, -5.587e-08), (34.59, -16.39, -8.564e-08), (34.58, -16.37, -7.425e-08), (34.61, -16.43, -8.971e-08), (34.63, -16.45, -9.686e-08), (34.63, -16.44, -6.928e-08), (34.65, -16.45, -8.761e-08), (34.69, -16.51, -9.436e-08), (34.67, -16.49, -9.692e-08), (34.67, -16.47, -9.276e-08), (34.67, -16.46, -6.638e-08), (34.68, -16.49, -4.661e-08), (34.71, -16.51, -9.275e-08), (34.76, -16.54, -8.873e-08), (34.75, -16.53, -9.423e-08), (34.73, -16.51, -9.275e-08), (34.75, -16.51, -8.191e-08), (34.77, -16.57, -9.11e-08), (34.76, -16.55, -8.152e-08), (34.79, -16.59, -8.99e-08), (34.78, -16.58, -4.162e-08), (34.83, -16.61, -9.36e-08), (34.81, -16.6, -8.025e-08), (34.84, -16.61, -8.366e-08), (34.82, -16.6, -4.412e-08), (34.85, -16.63, -8.48e-08), (34.56, -16.32, -4.412e-08), (34.56, -15.32, -6.603e-08), (34.57, -15.31, -8.718e-08), (34.59, -15.29, -9.443e-08), (34.59, -15.21, -9.372e-08), (34.57, -15.15, -9.643e-08), (34.57, -15.13, -9.241e-08), (34.58, -15.3, -5.327e-08), (34.59, -15.23, -9.241e-08), (34.59, -15.19, -8.721e-08), (34.58, -15.17, -7.759e-08), (34.58, -15.15, -5.69e-08), (34.59, -15.05, -7.468e-08), (34.6, -15.28, -6.326e-08), (34.6, -15.27, -7.759e-08), (34.6, -15.25, -5.69e-08), (34.57, -14.91, -9.11e-08), (34.57, -14.85, -9.257e-08), (34.58, -14.83, -7.053e-08), (34.56, -14.76, -5.438e-08), (34.59, -15.03, -9.76e-08), (34.59, -14.95, -8.514e-08), (34.58, -14.93, -7.713e-08), (34.58, -14.92, -4.162e-08), (34.58, -14.84, -3.329e-08), (34.58, -14.81, -7.759e-08), (34.58, -14.8, -4.412e-08), (34.61, -15.03, -7.468e-08), (34.61, -15.01, -9.76e-08), (34.61, -14.99, -9.419e-08), (34.61, -14.97, -8.2e-08), (34.6, -14.96, -4.412e-08), (34.62, -15.01, -7.166e-08), (34.62, -15.0, -5.28e-08), (34.89, -19.83, -9.211e-08), (34.91, -19.83, -8.647e-08), (34.93, -19.81, -9.771e-08), (34.93, -19.82, -6.95e-08), (34.95, -19.81, -8.144e-08), (34.96, -19.8, -4.217e-08), (34.97, -19.79, -8.978e-08), (34.99, -19.78, -6.95e-08), (34.99, -19.77, -9.457e-08), (35.01, -19.77, -7.483e-08), (35.02, -19.76, -4.217e-08), (35.03, -19.75, -9.8e-08), (35.05, -19.74, -6.95e-08), (35.05, -19.73, -9.681e-08), (35.07, -19.73, -8.144e-08), (35.08, -19.72, -6.625e-08), (35.09, -19.71, -8.978e-08), (35.11, -19.7, -6.95e-08), (35.11, -19.69, -9.325e-08), (35.13, -19.69, -8.144e-08), (35.14, -19.68, -4.217e-08), (35.15, -19.67, -8.721e-08), (35.17, -19.66, -6.869e-08), (35.17, -19.65, -9.532e-08), (35.32, -19.31, -9.988e-08), (35.19, -19.65, -8.282e-08), (35.21, -19.63, -8.59e-08), (35.41, -18.08, -9.988e-08), (35.22, -18.34, -4.994e-08), (35.18, -17.69, -9.988e-08), (35.09, -17.13, -9.975e-08), (35.07, -17.05, -9.816e-08), (35.07, -17.11, -9.919e-08), (35.07, -17.03, -8.964e-08), (35.07, -17.01, -8.611e-08), (35.07, -17.13, -9.597e-08), (35.09, -17.09, -8.953e-08), (35.08, -17.06, -7.206e-08), (35.07, -16.99, -9.936e-08), (35.08, -17.11, -7.166e-08), (35.08, -17.07, -8.152e-08), (35.09, -16.99, -1.025e-07), (35.11, -17.13, -9.156e-08), (35.1, -16.98, -4.162e-08), (35.11, -16.97, -9.365e-08), (35.3, -17.21, -1.024e-07), (35.13, -17.13, -9.156e-08), (35.12, -16.96, -6.326e-08), (35.15, -17.13, -9.156e-08), (35.17, -17.13, -9.156e-08), (35.19, -17.13, -9.156e-08), (34.89, -16.69, -8.936e-08), (34.92, -16.73, -7.803e-08), (34.91, -16.71, -9.369e-08), (34.91, -16.7, -7.582e-08), (34.93, -16.75, -8.924e-08), (34.92, -16.72, -4.162e-08), (34.95, -16.75, -9.318e-08), (34.97, -16.75, -9.076e-08), (35.05, -16.83, -9.815e-08), (34.99, -16.77, -9.76e-08), (34.99, -16.75, -7.87e-08), (35.03, -16.81, -9.019e-08), (35.01, -16.79, -9.5e-08), (35.0, -16.77, -7.283e-08), (35.02, -16.8, -6.873e-08), (35.07, -16.84, -9.09e-08), (35.04, -16.82, -5.28e-08), (35.09, -16.84, -8.861e-08), (35.11, -16.83, -9.268e-08), (35.13, -16.95, -9.306e-08), (35.15, -16.93, -9.75e-08), (35.13, -16.83, -9.349e-08), (35.14, -16.82, -4.162e-08), (35.15, -16.94, -7.025e-08), (35.15, -16.91, -9.77e-08), (35.15, -16.89, -9.228e-08), (35.15, -16.87, -8.942e-08), (35.15, -16.85, -8.756e-08), (35.14, -16.83, -8.299e-08), (35.14, -16.82, -4.439e-08), (35.16, -16.93, -6.3e-08), (35.16, -16.91, -4.717e-08), (35.2, -19.64, -4.217e-08), (35.23, -19.61, -8.715e-08), (35.22, -19.62, -4.217e-08), (35.24, -19.6, -7.252e-08), (35.25, -19.59, -8.928e-08), (35.26, -19.58, -7.289e-08), (35.27, -19.57, -9.307e-08), (35.28, -19.56, -7.289e-08), (35.29, -19.55, -8.928e-08), (35.3, -19.54, -7.332e-08), (35.31, -19.53, -8.56e-08), (35.32, -19.52, -6.126e-08), (35.33, -19.51, -9.185e-08), (35.34, -19.5, -7.763e-08), (35.35, -19.49, -9.185e-08), (35.36, -19.48, -6.126e-08), (35.37, -19.47, -8.727e-08), (35.38, -19.46, -6.633e-08), (35.39, -19.45, -9.399e-08), (35.4, -19.44, -6.703e-08), (35.41, -19.43, -9.399e-08), (35.43, -19.41, -9.329e-08), (35.42, -19.42, -6.703e-08), (35.44, -19.4, -6.703e-08), (35.45, -19.39, -9.735e-08), (35.65, -19.01, -9.988e-08), (35.47, -19.39, -7.135e-08), (35.47, -19.37, -9.104e-08), (35.49, -19.36, -7.135e-08), (35.49, -19.35, -9.587e-08), (35.51, -19.33, -9.238e-08), (35.51, -19.34, -7.135e-08), (35.55, -19.29, -9.832e-08), (35.43, -18.54, -9.988e-08), (35.34, -18.34, -4.994e-08), (35.44, -17.91, -8.073e-08), (35.51, -17.99, -9.842e-08), (35.45, -17.95, -9.518e-08), (35.45, -17.93, -8.424e-08), (35.47, -17.97, -8.892e-08), (35.46, -17.96, -5.438e-08), (35.49, -17.98, -7.937e-08), (35.5, -17.98, -4.528e-08), (35.24, -17.52, -9.988e-08), (35.34, -17.69, -8.101e-08), (35.33, -17.69, -9.77e-08), (35.33, -17.67, -8.684e-08), (35.32, -17.65, -8.164e-08), (35.32, -17.63, -8.324e-08), (35.32, -17.61, -8.324e-08), (35.35, -17.73, -9.597e-08), (35.35, -17.71, -8.498e-08), (35.38, -17.78, -7.108e-08), (35.37, -17.77, -9.317e-08), (35.37, -17.75, -8.25e-08), (35.36, -17.74, -5.375e-08), (35.41, -17.85, -9.596e-08), (35.39, -17.81, -9.024e-08), (35.38, -17.79, -8.025e-08), (35.43, -17.89, -9.271e-08), (35.41, -17.87, -9.926e-08), (35.4, -17.83, -7.38e-08), (35.4, -17.82, -3.329e-08), (35.43, -17.91, -9.681e-08), (35.42, -17.87, -6.541e-08), (35.3, -17.23, -9.908e-08), (35.31, -17.29, -9.666e-08), (35.32, -17.53, -8.731e-08), (35.31, -17.49, -9.923e-08), (35.31, -17.46, -9.581e-08), (35.31, -17.35, -9.519e-08), (35.32, -17.59, -8.251e-08), (35.31, -17.47, -9.364e-08), (35.31, -17.43, -9.276e-08), (35.31, -17.41, -9.275e-08), (35.31, -17.39, -9.275e-08), (35.31, -17.37, -9.159e-08), (35.31, -17.33, -9.156e-08), (35.31, -17.31, -9.018e-08), (35.32, -17.57, -7.491e-08), (35.32, -17.55, -7.138e-08), (35.32, -17.51, -4.994e-08), (35.32, -17.49, -4.786e-08), (35.21, -17.13, -9.156e-08), (35.23, -17.13, -8.928e-08), (35.25, -17.13, -1.056e-07), (35.31, -17.25, -9.192e-08), (35.31, -17.27, -8.99e-08), (35.3, -17.19, -8.468e-08), (35.3, -17.17, -8.324e-08), (35.3, -17.13, -7.85e-08), (35.53, -19.32, -7.037e-08), (35.53, -19.31, -9.76e-08), (35.54, -19.31, -7.037e-08), (35.57, -19.27, -8.929e-08), (35.56, -19.28, -6.703e-08), (35.58, -19.26, -6.126e-08), (35.59, -19.25, -9.083e-08), (35.6, -19.24, -7.286e-08), (35.61, -19.23, -8.791e-08), (35.62, -19.22, -6.632e-08), (35.63, -19.21, -8.403e-08), (35.64, -19.2, -6.093e-08), (35.65, -19.19, -7.999e-08), (35.65, -19.17, -9.926e-08), (35.67, -19.17, -7.627e-08), (35.67, -19.15, -9.76e-08), (35.68, -19.15, -7.283e-08), (35.69, -19.13, -9.587e-08), (35.7, -19.13, -6.973e-08), (35.71, -19.11, -9.399e-08), (35.72, -19.1, -6.354e-08), (35.73, -19.09, -9.185e-08), (35.74, -19.08, -7.278e-08), (35.75, -19.07, -9.739e-08), (35.76, -19.06, -6.752e-08), (35.77, -19.05, -8.432e-08), (35.79, -19.04, -6.249e-08), (35.79, -19.03, -9.677e-08), (35.81, -19.03, -8.092e-08), (35.83, -19.01, -9.13e-08), (35.82, -19.02, -4.412e-08), (35.95, -18.78, -9.988e-08), (35.79, -18.09, -9.937e-08), (35.55, -18.0, -8.676e-08), (35.53, -17.99, -8.723e-08), (35.57, -18.01, -9.339e-08), (35.56, -18.0, -4.439e-08), (35.59, -18.01, -8.738e-08), (35.61, -18.02, -7.369e-08), (35.63, -18.03, -9.234e-08), (35.62, -18.02, -4.162e-08), (35.65, -18.03, -8.529e-08), (35.67, -18.04, -6.972e-08), (35.69, -18.05, -9.106e-08), (35.68, -18.04, -3.329e-08), (35.73, -18.07, -9.824e-08), (35.71, -18.05, -8.407e-08), (35.75, -18.07, -9.64e-08), (35.73, -18.06, -6.459e-08), (35.77, -18.07, -8.435e-08), (35.79, -18.08, -6.084e-08), (35.83, -18.11, -9.812e-08), (35.81, -18.09, -8.894e-08), (35.85, -18.17, -9.321e-08), (35.85, -18.15, -9.138e-08), (35.84, -18.13, -8.5e-08), (35.83, -18.1, -7.959e-08), (35.85, -19.0, -7.195e-08), (35.85, -18.99, -9.691e-08), (35.87, -18.99, -9.81e-08), (35.88, -18.98, -6.193e-08), (35.89, -18.97, -9.359e-08), (35.91, -18.97, -7.517e-08), (35.92, -18.96, -4.217e-08), (35.93, -18.95, -8.97e-08), (35.95, -18.94, -7.513e-08), (35.97, -18.94, -4.703e-08), (35.97, -18.93, -9.848e-08), (35.99, -18.93, -9.438e-08), (36.01, -18.93, -8.983e-08), (36.03, -18.93, -9.082e-08), (36.05, -18.92, -8.359e-08), (36.07, -18.92, -6.784e-08), (36.09, -18.92, -4.661e-08), (36.09, -18.91, -9.692e-08), (36.11, -18.91, -9.925e-08), (36.13, -18.91, -8.997e-08), (36.14, -18.89, -8.482e-08), (36.14, -18.91, -6.825e-08), (35.86, -18.42, -9.988e-08), (36.11, -18.61, -9.748e-08), (36.15, -18.83, -9.748e-08), (36.11, -18.65, -9.317e-08), (36.11, -18.63, -8.963e-08), (36.15, -18.81, -9.499e-08), (36.14, -18.68, -7.062e-08), (36.13, -18.67, -8.94e-08), (36.12, -18.66, -6.126e-08), (36.12, -18.6, -4.578e-08), (36.12, -18.59, -7.401e-08), (36.13, -18.57, -8.674e-08), (36.15, -18.87, -8.685e-08), (36.15, -18.85, -8.975e-08), (36.16, -18.79, -6.913e-08), (36.16, -18.77, -8.488e-08), (36.16, -18.75, -8.916e-08), (36.15, -18.71, -9.926e-08), (36.15, -18.69, -8.346e-08), (35.87, -18.25, -9.68e-08), (35.91, -18.27, -9.426e-08), (35.89, -18.25, -8.437e-08), (35.9, -18.26, -5.868e-08), (35.93, -18.27, -7.787e-08), (35.97, -18.3, -8.411e-08), (35.95, -18.29, -8.959e-08), (35.94, -18.28, -4.162e-08), (35.97, -18.31, -9.76e-08), (36.01, -18.33, -9.672e-08), (35.99, -18.31, -8.166e-08), (36.0, -18.32, -5.28e-08), (36.05, -18.35, -8.515e-08), (36.03, -18.34, -7.713e-08), (36.05, -18.37, -9.317e-08), (36.04, -18.34, -3.329e-08), (36.07, -18.41, -9.41e-08), (36.07, -18.39, -8.032e-08), (36.06, -18.38, -4.412e-08), (36.11, -18.49, -9.626e-08), (36.09, -18.45, -9.419e-08), (36.09, -18.43, -8.25e-08), (36.08, -18.42, -5.438e-08), (36.13, -18.53, -9.245e-08), (36.11, -18.47, -8.25e-08), (36.1, -18.46, -5.438e-08), (36.13, -18.55, -9.073e-08), (36.13, -18.53, -9.427e-08), (36.13, -18.51, -8.424e-08), (36.12, -18.5, -5.771e-08), (36.14, -18.53, -4.439e-08), (36.14, -18.53, -3.329e-08), (35.87, -18.23, -8.55e-08), (35.85, -18.19, -8.863e-08), (35.84, -18.11, -5.69e-08), (35.86, -18.21, -6.48e-08), (35.86, -18.2, -4.162e-08), (36.16, -18.8, -4.162e-08), (36.17, -18.73, -8.902e-08), (36.17, -18.71, -7.733e-08), (30.87, -15.94, -8.116e-08), (32.82, -19.5, 3.329e-08), (32.96, -18.04, 3.329e-08), (32.96, -16.78, 3.329e-08), (32.95, -15.97, -4.994e-08), (33.32, -14.1, 3.329e-08), (33.62, -15.97, -2.497e-08), (33.61, -14.74, -2.497e-08), (33.61, -14.63, -1.249e-08), (33.62, -14.57, 2.522e-08), (33.67, -14.61, 3.329e-08), (33.78, -14.54, 3.329e-08), (34.42, -16.1, -2.452e-08), (34.26, -15.92, 3.329e-08), (34.44, -15.66, 3.329e-08), (34.54, -15.34, 3.329e-08), (34.53, -14.68, 3.329e-08), (34.76, -19.86, 3.329e-08), (34.6, -16.42, 3.329e-08)], [], [(12, 8, 9), (16, 11, 12), (20, 15, 11), (20, 11, 16), (24, 17, 18), (27, 21, 22), (24, 22, 23), (27, 25, 26), (33, 28, 29), (24, 29, 30), (24, 30, 27), (24, 19, 20), (7, 31, 32), (37, 34, 35), (16, 9, 36), (39, 36, 37), (38, 39, 37), (40, 16, 39), (41, 42, 16), (20, 16, 42), (43, 44, 20), (45, 20, 44), (64, 47, 48), (64, 48, 49), (64, 49, 50), (64, 50, 51), (64, 52, 53), (64, 53, 54), (64, 54, 55), (64, 55, 56), (64, 56, 57), (64, 57, 58), (64, 58, 59), (64, 60, 61), (64, 61, 62), (70, 69, 64), (78, 76, 64), (64, 2, 3), (5, 6, 7), (89, 79, 80), (64, 84, 2), (64, 4, 5), (64, 62, 85), (89, 87, 88), (82, 89, 81), (64, 86, 89), (64, 82, 83), (90, 64, 5), (24, 7, 33), (91, 20, 45), (46, 92, 91), (93, 91, 92), (24, 91, 94), (96, 24, 94), (97, 99, 24), (98, 100, 97), (102, 103, 101), (113, 105, 104), (106, 24, 105), (111, 106, 109), (110, 111, 109), (121, 115, 116), (118, 119, 120), (200, 120, 115), (127, 122, 123), (200, 123, 124), (200, 124, 118), (130, 128, 129), (200, 130, 126), (200, 131, 132), (135, 133, 200), (138, 134, 135), (200, 139, 138), (142, 121, 116), (143, 121, 142), (145, 200, 121), (146, 200, 145), (147, 200, 146), (149, 200, 148), (150, 200, 149), (153, 200, 152), (154, 200, 153), (156, 200, 155), (162, 159, 160), (161, 162, 160), (162, 158, 159), (186, 200, 157), (163, 162, 161), (162, 163, 164), (165, 162, 164), (166, 162, 165), (162, 166, 167), (168, 162, 167), (173, 170, 171), (172, 173, 171), (176, 162, 170), (176, 170, 173), (176, 173, 174), (175, 176, 174), (186, 162, 176), (186, 183, 184), (186, 189, 188), (192, 190, 191), (192, 191, 186), (216, 196, 197), (216, 197, 194), (200, 140, 141), (200, 201, 202), (181, 180, 204), (181, 204, 200), (186, 181, 200), (184, 182, 181), (179, 205, 176), (206, 207, 186), (209, 210, 208), (212, 186, 210), (216, 416, 214), (217, 215, 216), (220, 218, 219), (216, 222, 220), (224, 225, 223), (224, 228, 227), (229, 230, 228), (229, 231, 230), (232, 235, 233), (237, 232, 186), (238, 260, 186), (232, 241, 239), (232, 242, 241), (243, 244, 242), (247, 245, 232), (250, 251, 249), (232, 250, 248), (232, 254, 253), (232, 256, 255), (232, 257, 256), (237, 262, 259), (267, 266, 237), (237, 270, 268), (273, 272, 270), (276, 275, 270), (276, 278, 277), (280, 260, 261), (276, 283, 282), (237, 284, 276), (285, 286, 284), (237, 288, 287), (292, 291, 237), (237, 293, 292), (281, 237, 260), (301, 300, 237), (306, 304, 302), (306, 307, 305), (237, 309, 306), (237, 311, 310), (237, 313, 311), (237, 317, 316), (318, 319, 317), (237, 321, 318), (237, 322, 321), (237, 323, 322), (237, 325, 323), (237, 328, 327), (237, 329, 328), (237, 333, 332), (337, 338, 336), (341, 340, 339), (334, 341, 337), (334, 340, 341), (344, 343, 334), (345, 330, 344), (347, 344, 334), (347, 346, 345), (334, 348, 347), (334, 349, 348), (334, 351, 350), (334, 353, 351), (357, 355, 356), (359, 281, 355), (362, 281, 358), (363, 358, 361), (364, 281, 362), (366, 281, 364), (368, 367, 366), (334, 369, 353), (334, 371, 370), (378, 334, 281), (334, 372, 371), (375, 373, 378), (375, 376, 374), (383, 381, 281), (382, 385, 381), (389, 382, 381), (390, 381, 386), (395, 392, 393), (397, 388, 389), (398, 281, 367), (403, 281, 401), (404, 281, 400), (405, 400, 402), (408, 404, 400), (409, 406, 407), (411, 281, 404), (412, 404, 408), (413, 281, 410), (414, 410, 411), (415, 384, 413), (1753, 424, 78), (505, 78, 64), (505, 1753, 78), (505, 431, 1753), (434, 433, 505), (505, 64, 90), (435, 436, 111), (438, 439, 436), (441, 436, 439), (443, 90, 441), (445, 446, 90), (447, 448, 446), (449, 446, 448), (449, 90, 446), (451, 90, 449), (452, 453, 451), (468, 457, 434), (462, 461, 468), (469, 470, 90), (472, 90, 471), (475, 90, 470), (476, 471, 90), (478, 479, 473), (480, 473, 479), (482, 483, 481), (485, 90, 483), (474, 90, 485), (489, 474, 487), (488, 489, 487), (491, 466, 467), (505, 467, 465), (496, 492, 493), (493, 490, 505), (505, 495, 496), (499, 497, 498), (505, 498, 495), (503, 502, 501), (507, 506, 505), (511, 509, 505), (512, 510, 511), (505, 465, 463), (516, 517, 474), (518, 474, 517), (520, 514, 518), (519, 520, 518), (521, 522, 520), (523, 514, 522), (524, 514, 523), (525, 526, 524), (527, 514, 526), (528, 529, 527), (530, 514, 529), (532, 514, 530), (533, 534, 514), (540, 537, 538), (542, 539, 540), (560, 545, 542), (547, 546, 544), (505, 548, 512), (552, 550, 505), (555, 551, 552), (563, 555, 505), (560, 556, 557), (560, 558, 559), (563, 560, 555), (560, 561, 562), (560, 564, 565), (560, 538, 566), (567, 553, 505), (563, 553, 567), (649, 505, 514), (535, 568, 534), (569, 534, 568), (570, 571, 569), (572, 569, 571), (574, 514, 573), (576, 514, 575), (577, 579, 514), (580, 581, 578), (514, 578, 581), (582, 514, 581), (583, 514, 582), (584, 585, 514), (588, 514, 585), (587, 588, 585), (567, 560, 563), (629, 560, 567), (649, 567, 505), (604, 605, 514), (606, 514, 605), (607, 605, 604), (608, 606, 605), (609, 610, 606), (611, 612, 606), (614, 615, 613), (616, 514, 615), (619, 620, 618), (622, 514, 620), (628, 626, 627), (629, 627, 560), (629, 631, 628), (629, 632, 630), (629, 633, 634), (629, 637, 638), (642, 640, 641), (645, 643, 644), (648, 646, 629), (650, 649, 514), (624, 651, 622), (650, 514, 651), (652, 650, 651), (656, 650, 653), (655, 656, 653), (657, 650, 656), (659, 650, 657), (662, 650, 659), (660, 662, 659), (661, 650, 662), (663, 661, 662), (666, 667, 664), (650, 661, 664), (650, 664, 667), (668, 669, 650), (670, 650, 669), (673, 213, 672), (186, 213, 673), (675, 186, 673), (186, 675, 677), (678, 186, 677), (680, 186, 679), (683, 186, 680), (683, 684, 685), (687, 683, 685), (690, 687, 688), (691, 238, 690), (693, 238, 692), (238, 683, 687), (695, 238, 693), (696, 238, 695), (727, 701, 702), (706, 703, 704), (727, 708, 709), (727, 709, 706), (727, 711, 708), (715, 717, 714), (722, 1754, 716), (727, 700, 721), (727, 721, 722), (727, 722, 718), (727, 718, 719), (723, 727, 719), (724, 727, 723), (725, 727, 724), (726, 727, 725), (730, 727, 729), (727, 731, 732), (727, 732, 733), (765, 734, 735), (737, 743, 736), (744, 739, 740), (744, 740, 741), (744, 741, 742), (744, 742, 765), (743, 746, 745), (738, 747, 743), (744, 748, 747), (744, 749, 748), (744, 763, 749), (727, 733, 750), (727, 750, 751), (727, 751, 752), (727, 752, 753), (727, 753, 754), (727, 754, 755), (727, 755, 756), (764, 757, 758), (1055, 727, 764), (767, 765, 766), (767, 744, 765), (769, 770, 744), (771, 744, 770), (773, 774, 744), (764, 744, 774), (777, 764, 776), (786, 778, 779), (783, 764, 782), (908, 785, 786), (796, 793, 794), (796, 780, 795), (797, 798, 796), (799, 780, 798), (1010, 802, 803), (1010, 805, 806), (1010, 806, 807), (813, 808, 809), (819, 814, 815), (819, 818, 816), (823, 822, 819), (828, 825, 824), (1010, 804, 829), (830, 1010, 829), (831, 1010, 830), (834, 1010, 833), (835, 836, 834), (841, 647, 648), (842, 845, 843), (842, 819, 815), (848, 842, 847), (1757, 842, 848), (849, 649, 650), (671, 850, 650), (851, 650, 850), (854, 855, 852), (855, 849, 851), (855, 851, 852), (857, 859, 855), (861, 862, 859), (849, 859, 862), (863, 864, 862), (865, 866, 849), (868, 849, 866), (867, 868, 866), (870, 849, 868), (869, 870, 868), (872, 238, 697), (872, 697, 698), (874, 872, 873), (238, 872, 874), (876, 238, 874), (877, 238, 876), (879, 238, 877), (880, 238, 879), (881, 238, 880), (883, 238, 882), (885, 238, 884), (887, 891, 886), (888, 891, 887), (891, 238, 885), (891, 888, 889), (891, 889, 890), (891, 712, 713), (891, 713, 711), (891, 892, 893), (891, 895, 896), (900, 897, 898), (891, 898, 895), (904, 899, 900), (902, 890, 901), (891, 902, 903), (891, 903, 904), (789, 787, 788), (792, 790, 791), (906, 908, 905), (908, 906, 907), (908, 764, 787), (908, 1055, 764), (908, 780, 799), (910, 908, 909), (912, 913, 911), (908, 916, 917), (918, 908, 917), (919, 908, 918), (920, 908, 919), (929, 924, 915), (926, 908, 925), (929, 927, 928), (929, 928, 923), (933, 1755, 801), (942, 930, 931), (942, 931, 932), (942, 932, 933), (934, 942, 933), (935, 942, 934), (938, 936, 937), (942, 935, 936), (942, 936, 943), (947, 940, 941), (929, 915, 948), (929, 948, 949), (929, 949, 944), (947, 944, 946), (929, 947, 942), (950, 942, 943), (951, 929, 950), (952, 929, 951), (959, 954, 955), (957, 960, 956), (958, 961, 960), (963, 929, 962), (964, 929, 963), (929, 960, 961), (929, 964, 967), (968, 929, 967), (971, 969, 970), (972, 974, 971), (974, 973, 969), (975, 929, 974), (979, 929, 975), (980, 929, 979), (929, 982, 983), (929, 983, 978), (929, 978, 974), (984, 929, 980), (992, 998, 996), (995, 998, 994), (987, 985, 986), (988, 929, 968), (998, 929, 989), (998, 989, 990), (991, 998, 990), (987, 998, 997), (929, 998, 987), (813, 811, 812), (1005, 999, 1000), (1010, 1000, 1001), (1010, 1001, 1002), (1010, 1006, 1007), (1010, 1007, 1008), (1010, 1008, 1003), (1010, 1003, 1005), (1756, 1015, 839), (1014, 840, 819), (1015, 1010, 836), (1015, 836, 837), (1015, 837, 838), (1012, 1015, 1011), (1018, 1020, 1023), (1022, 1020, 1021), (1022, 1014, 819), (1016, 1015, 1012), (1020, 1015, 1016), (929, 1010, 1015), (1024, 1022, 842), (1024, 842, 1025), (649, 1024, 1025), (871, 1026, 870), (1027, 849, 870), (1027, 870, 1026), (1030, 849, 1027), (1030, 1027, 1029), (849, 1030, 1031), (1035, 1030, 1029), (1038, 849, 1031), (1037, 1038, 1031), (1039, 849, 1038), (1033, 849, 1039), (1041, 1033, 1039), (1043, 1033, 1042), (1044, 1045, 1033), (1046, 1033, 1045), (1049, 1033, 1046), (1050, 260, 238), (1051, 261, 260), (1051, 260, 1050), (1053, 1050, 891), (1054, 1053, 891), (1056, 891, 1055), (1110, 929, 1024), (1060, 1024, 649), (1061, 1058, 649), (1062, 1061, 649), (1760, 1064, 649), (1066, 849, 1065), (1068, 849, 1066), (1069, 849, 1067), (1071, 849, 1069), (1073, 849, 1070), (1074, 649, 849), (1075, 849, 1072), (1761, 1760, 649), (1079, 849, 1032), (1080, 1032, 1033), (1082, 1032, 1080), (1033, 1083, 1081), (1034, 1084, 1033), (1085, 1758, 1034), (1091, 849, 1086), (1092, 1078, 849), (1094, 849, 1089), (1095, 1093, 1094), (1097, 1078, 1092), (1099, 849, 1096), (1102, 1098, 1099), (1103, 1034, 1033), (1104, 1033, 1048), (1105, 1034, 1103), (1106, 1051, 1052), (280, 261, 1051), (1107, 1053, 1054), (280, 1056, 1057), (1108, 280, 1055), (1110, 1055, 1109), (1112, 1024, 1059), (1112, 1059, 1060), (1113, 1062, 1063), (1112, 1060, 1759), (1112, 1759, 1062), (1114, 1062, 1113), (1114, 1113, 1063), (1114, 1063, 649), (1116, 1115, 1760), (1116, 1064, 1115), (1116, 1114, 1064), (1120, 1762, 1074), (1122, 1074, 1117), (1123, 1118, 1761), (1124, 1761, 1119), (1116, 1760, 1761), (1129, 1118, 1123), (1126, 1118, 1125), (1127, 1128, 1126), (1128, 1131, 1118), (1116, 1118, 1131), (1133, 1116, 1132), (1135, 1116, 1134), (1139, 1136, 1137), (1140, 1137, 1138), (1141, 1116, 1135), (1142, 1135, 1136), (1143, 1136, 1139), (1144, 1141, 1142), (1764, 1142, 1143), (1146, 1141, 1145), (1149, 1141, 1144), (1147, 1141, 1149), (1148, 1150, 1146), (1151, 1116, 1150), (1155, 1116, 1151), (1153, 1155, 1151), (1154, 1155, 1153), (1157, 1155, 1156), (1160, 1159, 1110), (1160, 280, 1159), (1111, 1110, 1024), (1195, 1111, 1112), (1165, 1112, 1162), (1168, 1155, 1166), (1169, 1166, 1167), (1170, 1116, 1155), (1173, 1170, 1172), (1174, 1170, 1173), (1175, 1170, 1174), (1175, 1176, 1170), (1180, 1170, 1176), (1181, 1176, 1177), (1179, 1181, 1177), (1183, 1170, 1182), (1185, 1170, 1183), (326, 281, 280), (1187, 326, 280), (1188, 326, 1187), (1192, 1111, 1195), (1200, 1111, 1192), (1196, 1202, 1195), (1193, 1203, 1197), (1207, 1198, 1199), (1193, 1209, 1765), (1205, 1210, 1193), (1214, 1111, 1198), (1215, 1111, 1212), (1218, 1111, 1216), (1219, 1111, 1217), (1220, 1195, 1161), (1226, 1220, 1161), (1225, 1227, 1162), (1163, 1230, 1112), (1231, 1195, 1220), (1232, 1220, 1226), (1234, 1195, 1231), (1114, 1236, 1233), (1237, 1195, 1234), (1114, 1240, 1236), (1241, 1195, 1237), (1114, 1243, 1242), (1244, 1195, 1241), (1246, 1247, 1245), (1114, 1248, 1246), (1257, 1255, 1114), (1258, 1114, 1252), (1259, 1254, 1249), (1260, 1249, 1114), (1250, 1261, 1114), (1263, 1255, 1256), (1114, 1265, 1250), (1266, 1267, 1265), (1114, 1269, 1266), (1114, 1271, 1269), (1114, 1272, 1271), (1273, 1114, 1116), (1114, 1274, 1272), (1277, 1114, 1273), (1281, 1116, 1170), (1283, 1280, 1116), (1186, 1170, 1185), (1291, 1290, 1288), (1293, 1170, 1290), (1297, 1294, 1295), (1300, 1293, 1294), (1303, 1170, 1298), (1304, 1301, 1170), (1305, 1170, 1302), (1306, 1170, 1301), (1307, 1301, 1304), (1308, 1306, 1301), (1311, 1310, 1170), (1312, 1313, 1310), (1317, 1170, 1306), (1318, 1281, 1309), (1170, 1319, 1314), (1324, 1321, 1322), (1315, 1320, 1170), (1326, 1290, 1292), (1328, 281, 326), (1328, 1332, 1331), (1329, 1333, 1328), (326, 1334, 1328), (326, 1338, 1337), (1330, 1340, 326), (1341, 1342, 1336), (1347, 1344, 326), (1354, 1347, 1188), (1357, 1349, 1188), (1347, 1346, 1345), (1348, 1363, 1347), (1366, 1352, 1353), (1187, 1350, 1188), (1187, 1360, 1350), (1187, 1368, 1367), (1187, 1370, 1369), (1187, 1372, 1371), (1373, 280, 1110), (1374, 280, 1373), (1376, 1375, 1189), (1383, 1111, 1379), (1384, 1111, 1381), (1385, 1189, 1111), (1386, 1111, 1384), (1389, 1189, 1385), (1391, 1385, 1387), (1392, 1388, 1389), (1393, 1189, 1388), (1396, 1189, 1393), (1397, 1395, 1396), (1398, 1189, 1394), (1401, 1189, 1398), (1403, 1189, 1400), (1405, 1402, 1403), (1406, 1376, 1404), (1407, 1190, 1219), (1114, 1409, 1408), (1411, 1275, 1114), (1410, 1414, 1409), (1415, 1275, 1411), (1416, 1411, 1114), (1417, 1114, 1412), (1422, 1410, 1275), (1426, 1283, 1281), (1116, 1427, 1278), (1430, 1116, 1423), (1425, 1431, 1424), (1116, 1434, 1427), (1437, 1116, 1428), (1440, 1435, 1436), (1187, 1441, 1372), (1443, 1441, 1187), (1443, 1444, 1442), (1187, 1446, 1445), (1187, 1448, 1447), (1187, 1455, 1454), (1187, 1457, 1456), (1187, 1458, 1457), (1459, 1461, 1460), (1187, 1464, 1462), (1465, 1187, 280), (1468, 1374, 1110), (1470, 1468, 1110), (1567, 1470, 1110), (1472, 1110, 1189), (1474, 1472, 1189), (1475, 1189, 1479), (1473, 1476, 1110), (1478, 1473, 1472), (1477, 1480, 1473), (1481, 1477, 1478), (1487, 1486, 1483), (1489, 1486, 1487), (1490, 1486, 1489), (1491, 1486, 1490), (1493, 1189, 1375), (1494, 1375, 1492), (1496, 1189, 1493), (1497, 1493, 1494), (1498, 1189, 1496), (1502, 1189, 1499), (1503, 1500, 1189), (1505, 1189, 1501), (1506, 1189, 1504), (1482, 1479, 1189), (1510, 1482, 1509), (1512, 1515, 1511), (1520, 1482, 1513), (1514, 1520, 1513), (1523, 1512, 1516), (1467, 1524, 1466), (1525, 1526, 1467), (1187, 1528, 1527), (1465, 1532, 1531), (1465, 1534, 1533), (1465, 1536, 1534), (1465, 1538, 1537), (1465, 1539, 1538), (1465, 1542, 1540), (1465, 1543, 1542), (1545, 1546, 1544), (1465, 1553, 1551), (1554, 1555, 1553), (1556, 1465, 1549), (1549, 1465, 280), (1549, 280, 1557), (1558, 1557, 1469), (1694, 1558, 1468), (1562, 1468, 1559), (1564, 1468, 1561), (1565, 1468, 1563), (1566, 1560, 1565), (1573, 1470, 1567), (1575, 1470, 1568), (1579, 1470, 1574), (1582, 1470, 1576), (1583, 1468, 1470), (1584, 1470, 1580), (1586, 1580, 1581), (1587, 1468, 1583), (1588, 1583, 1584), (1590, 1110, 1589), (1593, 1567, 1110), (1596, 1592, 1567), (1597, 1593, 1110), (1599, 1110, 1594), (1601, 1594, 1110), (1603, 1595, 1591), (1606, 1567, 1592), (1589, 1110, 1486), (1607, 1486, 1491), (1608, 1486, 1607), (1609, 1486, 1608), (1610, 1590, 1589), (1613, 1486, 1609), (1556, 1616, 1554), (1556, 1617, 1616), (1618, 1619, 1556), (1549, 1621, 1618), (1549, 1623, 1622), (1549, 1625, 1624), (1549, 1627, 1626), (1549, 1629, 1628), (1549, 1631, 1630), (1549, 1633, 1632), (1549, 1635, 1634), (1638, 1640, 1639), (1549, 1642, 1640), (1549, 1643, 1642), (1644, 1645, 1643), (1648, 1468, 1560), (1650, 1468, 1648), (1652, 1468, 1650), (1653, 1468, 1652), (1654, 1468, 1653), (1656, 1468, 1654), (1657, 1468, 1656), (1659, 1468, 1657), (1661, 1468, 1658), (1662, 1694, 1468), (1663, 1660, 1661), (1665, 1647, 1664), (1671, 1666, 1667), (1549, 1672, 1644), (1646, 1679, 1677), (1646, 1681, 1680), (1646, 1683, 1682), (1646, 1685, 1684), (1646, 1687, 1686), (1646, 1688, 1687), (1692, 1693, 1691), (1695, 1646, 1694), (1696, 1690, 1646), (1695, 1698, 1646), (1702, 1646, 1697), (1696, 1707, 1690), (1712, 1646, 1700), (1713, 1694, 1647), (1714, 1694, 1713), (1716, 1714, 1715), (1717, 1694, 1714), (1720, 1694, 1717), (1721, 1694, 1718), (1723, 1694, 1721), (1728, 1725, 1726), (1731, 1694, 1727), (1732, 1695, 1694), (1733, 1732, 1694), (1735, 1694, 1729), (1736, 1695, 1732), (1738, 1732, 1733), (1744, 1740, 1736), (1747, 1670, 1666), (1748, 1745, 1746), (1708, 1750, 1699), (1752, 1646, 1711), (396, 392, 388), (396, 393, 392), (722, 716, 717), (760, 759, 749), (763, 760, 749), (764, 758, 761), (764, 761, 762), (764, 762, 763), (998, 991, 996), (997, 995, 993), (997, 998, 995), (1020, 1016, 1023), (1022, 1019, 1017), (1022, 1021, 1019), (1033, 1081, 1080), (1130, 1129, 1123), (1125, 1118, 1129), (1763, 1125, 1129), (1128, 1118, 1126), (1150, 1141, 1146), (1221, 1161, 1164), (1222, 1161, 1221), (1766, 1161, 1222), (1164, 1224, 1221), (1310, 1313, 1170), (1314, 1311, 1170), (1314, 1769, 1311), (1325, 1322, 1320), (1187, 1361, 1360), (1740, 1739, 1736), (11, 15, 10), (14, 19, 13), (20, 14, 15), (24, 23, 17), (19, 24, 18), (20, 19, 14), (24, 27, 22), (27, 30, 25), (24, 33, 29), (31, 7, 0), (33, 7, 32), (37, 36, 34), (16, 12, 9), (39, 16, 36), (64, 63, 47), (52, 64, 51), (60, 64, 59), (64, 65, 63), (64, 66, 65), (64, 67, 66), (64, 68, 67), (64, 69, 68), (64, 71, 70), (64, 72, 71), (64, 73, 72), (64, 74, 73), (64, 75, 74), (64, 76, 75), (78, 77, 76), (2, 84, 1), (4, 64, 3), (81, 89, 80), (64, 83, 84), (86, 64, 85), (89, 86, 87), (82, 64, 89), (24, 5, 7), (24, 90, 5), (91, 24, 20), (93, 94, 91), (95, 96, 94), (96, 97, 24), (97, 100, 99), (99, 101, 24), (101, 103, 24), (103, 104, 24), (104, 105, 24), (105, 107, 106), (106, 90, 24), (108, 109, 106), (111, 90, 106), (115, 120, 114), (118, 124, 117), (200, 118, 120), (121, 200, 115), (200, 127, 123), (126, 129, 125), (200, 126, 127), (126, 130, 129), (200, 132, 130), (200, 133, 131), (138, 136, 134), (200, 138, 135), (138, 139, 137), (200, 141, 139), (144, 145, 121), (147, 148, 200), (150, 151, 200), (151, 152, 200), (154, 155, 200), (157, 200, 156), (162, 157, 158), (162, 186, 157), (168, 169, 162), (170, 162, 169), (175, 177, 176), (177, 178, 176), (186, 185, 183), (186, 188, 185), (188, 189, 187), (186, 191, 189), (194, 195, 193), (186, 194, 192), (194, 197, 195), (216, 198, 196), (186, 216, 194), (200, 199, 140), (200, 202, 199), (200, 203, 201), (200, 204, 203), (186, 184, 181), (176, 205, 186), (205, 206, 186), (208, 210, 207), (210, 186, 207), (211, 212, 210), (212, 213, 186), (216, 214, 198), (216, 215, 416), (216, 219, 217), (216, 220, 219), (220, 222, 221), (222, 224, 223), (216, 224, 222), (224, 227, 226), (186, 224, 216), (227, 228, 417), (224, 229, 228), (186, 229, 224), (186, 232, 229), (232, 233, 229), (233, 235, 234), (232, 236, 235), (260, 237, 186), (232, 239, 236), (239, 241, 240), (232, 243, 242), (232, 245, 243), (245, 247, 246), (248, 247, 232), (248, 250, 249), (232, 252, 250), (252, 232, 253), (232, 255, 254), (237, 259, 232), (232, 258, 257), (259, 258, 232), (237, 263, 262), (237, 264, 263), (237, 265, 264), (237, 266, 265), (268, 267, 237), (270, 271, 269), (270, 272, 271), (270, 274, 273), (270, 275, 274), (237, 276, 270), (276, 279, 278), (276, 282, 279), (280, 281, 260), (276, 284, 283), (237, 285, 284), (237, 287, 285), (237, 289, 288), (237, 290, 289), (237, 291, 290), (237, 294, 293), (237, 295, 294), (237, 296, 295), (237, 297, 296), (237, 298, 297), (237, 299, 298), (237, 300, 299), (237, 302, 301), (302, 304, 303), (306, 305, 304), (237, 306, 302), (306, 309, 308), (237, 310, 309), (311, 313, 312), (315, 313, 237), (313, 315, 314), (237, 316, 315), (237, 318, 317), (318, 321, 320), (323, 325, 324), (325, 237, 327), (237, 332, 329), (334, 333, 237), (281, 334, 237), (334, 335, 333), (335, 337, 336), (334, 337, 335), (341, 339, 418), (334, 342, 340), (334, 343, 342), (345, 331, 330), (347, 345, 344), (334, 350, 349), (351, 353, 352), (356, 355, 281), (354, 356, 281), (359, 358, 281), (360, 358, 359), (363, 362, 358), (365, 364, 362), (366, 367, 281), (334, 370, 369), (334, 373, 372), (378, 373, 334), (373, 375, 374), (375, 378, 377), (281, 381, 378), (378, 380, 379), (381, 380, 378), (384, 383, 281), (387, 386, 381), (383, 387, 381), (389, 388, 382), (390, 389, 381), (392, 391, 388), (395, 394, 392), (397, 396, 388), (399, 398, 367), (401, 281, 398), (402, 400, 281), (403, 402, 281), (407, 406, 400), (406, 408, 400), (411, 410, 281), (413, 384, 281), (78, 421, 77), (78, 422, 421), (78, 423, 422), (78, 424, 423), (1753, 425, 424), (1753, 426, 425), (1753, 427, 426), (1753, 428, 427), (1753, 429, 428), (1753, 430, 429), (1753, 431, 430), (505, 432, 431), (505, 433, 432), (434, 420, 419), (112, 435, 111), (437, 438, 436), (436, 90, 111), (438, 440, 439), (441, 90, 436), (442, 443, 441), (443, 444, 90), (444, 445, 90), (450, 451, 449), (451, 453, 90), (453, 454, 90), (465, 467, 464), (434, 455, 420), (434, 456, 455), (434, 457, 456), (505, 468, 434), (468, 458, 457), (468, 459, 458), (468, 460, 459), (468, 461, 460), (463, 462, 468), (505, 463, 468), (454, 469, 90), (473, 90, 472), (475, 476, 90), (477, 478, 473), (480, 90, 473), (480, 481, 90), (481, 483, 90), (482, 484, 483), (483, 486, 485), (485, 487, 474), (505, 491, 467), (505, 490, 491), (495, 498, 494), (493, 505, 496), (505, 499, 498), (505, 501, 499), (501, 502, 500), (505, 503, 501), (505, 504, 503), (505, 506, 504), (505, 508, 507), (505, 509, 508), (505, 512, 511), (514, 505, 90), (474, 514, 90), (489, 515, 474), (518, 514, 474), (520, 522, 514), (524, 526, 514), (527, 529, 514), (531, 532, 530), (532, 533, 514), (560, 542, 540), (542, 545, 541), (544, 546, 543), (560, 544, 545), (560, 547, 544), (512, 548, 513), (505, 549, 548), (505, 550, 549), (555, 552, 505), (555, 557, 554), (553, 563, 505), (560, 559, 556), (555, 560, 557), (560, 562, 558), (560, 565, 561), (560, 566, 564), (566, 538, 536), (560, 540, 538), (569, 514, 534), (572, 514, 569), (572, 573, 514), (574, 575, 514), (576, 577, 514), (579, 578, 514), (583, 584, 514), (586, 587, 585), (588, 589, 514), (560, 590, 547), (560, 591, 590), (560, 592, 591), (560, 593, 592), (560, 594, 593), (560, 595, 594), (560, 596, 595), (560, 597, 596), (560, 598, 597), (560, 599, 598), (560, 600, 599), (560, 601, 600), (560, 602, 601), (560, 603, 602), (589, 604, 514), (610, 611, 606), (612, 514, 606), (612, 613, 514), (613, 615, 514), (616, 617, 514), (617, 618, 514), (618, 620, 514), (619, 621, 620), (623, 624, 622), (560, 625, 603), (560, 627, 625), (629, 628, 627), (629, 630, 631), (629, 634, 632), (629, 635, 633), (629, 636, 635), (629, 638, 636), (629, 639, 637), (629, 641, 639), (629, 642, 641), (629, 644, 642), (629, 645, 644), (629, 646, 645), (649, 629, 567), (651, 514, 622), (652, 653, 650), (654, 655, 653), (658, 659, 657), (661, 665, 664), (667, 668, 650), (670, 671, 650), (674, 675, 673), (676, 677, 675), (678, 679, 186), (681, 683, 680), (682, 684, 683), (686, 687, 685), (689, 690, 688), (690, 238, 687), (691, 692, 238), (694, 695, 693), (696, 697, 238), (727, 704, 701), (727, 706, 704), (706, 709, 705), (708, 711, 707), (711, 713, 710), (715, 722, 717), (722, 721, 1754), (720, 723, 719), (727, 702, 700), (726, 728, 727), (729, 727, 728), (731, 727, 730), (765, 742, 734), (738, 743, 737), (744, 738, 739), (743, 747, 746), (738, 744, 747), (744, 764, 763), (757, 727, 756), (764, 727, 757), (768, 769, 744), (771, 772, 744), (772, 773, 744), (774, 775, 764), (775, 776, 764), (777, 781, 764), (780, 786, 779), (782, 764, 781), (783, 787, 764), (908, 784, 785), (780, 908, 786), (796, 795, 793), (796, 798, 780), (798, 800, 799), (1010, 807, 802), (804, 1010, 803), (1010, 810, 805), (810, 813, 809), (819, 817, 814), (819, 816, 817), (819, 820, 818), (819, 821, 820), (819, 822, 821), (819, 824, 823), (819, 828, 824), (826, 829, 804), (827, 830, 829), (819, 832, 828), (831, 833, 1010), (834, 836, 1010), (819, 840, 832), (842, 841, 648), (629, 842, 648), (842, 844, 841), (842, 843, 844), (842, 846, 845), (842, 815, 846), (847, 842, 629), (1757, 1025, 842), (649, 847, 629), (649, 848, 847), (649, 1757, 848), (851, 853, 852), (851, 849, 650), (856, 857, 855), (857, 858, 859), (859, 849, 855), (860, 861, 859), (862, 864, 849), (864, 865, 849), (238, 186, 683), (699, 872, 698), (875, 876, 874), (878, 879, 877), (882, 238, 881), (883, 884, 238), (886, 891, 885), (891, 893, 712), (727, 891, 711), (891, 896, 892), (895, 898, 894), (891, 900, 898), (891, 904, 900), (891, 890, 902), (1055, 891, 727), (789, 905, 787), (792, 907, 790), (908, 792, 784), (905, 908, 787), (792, 908, 907), (799, 909, 908), (910, 911, 908), (911, 913, 908), (915, 924, 914), (916, 908, 913), (920, 925, 908), (922, 928, 921), (929, 923, 924), (926, 927, 908), (923, 928, 922), (929, 908, 927), (929, 1055, 908), (933, 932, 1755), (938, 943, 936), (940, 947, 939), (946, 944, 945), (942, 947, 941), (947, 929, 944), (950, 929, 942), (952, 954, 929), (953, 955, 954), (959, 929, 954), (956, 960, 959), (962, 929, 961), (965, 967, 964), (966, 968, 967), (960, 929, 959), (971, 974, 969), (974, 978, 973), (976, 979, 975), (978, 983, 977), (981, 984, 980), (929, 988, 982), (984, 989, 929), (992, 994, 998), (987, 997, 985), (1010, 929, 987), (813, 1002, 811), (1010, 813, 810), (1010, 1005, 1000), (813, 1010, 1002), (1005, 1003, 1004), (1010, 1009, 1006), (1010, 987, 1009), (839, 1015, 838), (1756, 1011, 1015), (1013, 1016, 1012), (1014, 1022, 1017), (1020, 1022, 1015), (1022, 1024, 1015), (1024, 929, 1015), (842, 1022, 819), (649, 1025, 1757), (1026, 1028, 1027), (1033, 1032, 849), (1036, 1037, 1031), (1040, 1041, 1039), (1043, 1044, 1033), (1047, 1046, 1045), (1049, 1048, 1033), (891, 1050, 238), (1052, 1051, 1050), (280, 1052, 1050), (1053, 280, 1050), (1056, 1054, 891), (1057, 1056, 1055), (280, 1057, 1055), (1058, 1060, 649), (1060, 1059, 1024), (1062, 1759, 1058), (1061, 1062, 1058), (1063, 1062, 649), (1064, 1114, 649), (1068, 1067, 849), (1071, 1070, 849), (1073, 1072, 849), (1074, 1761, 649), (1075, 1074, 849), (1076, 1075, 1072), (1077, 1074, 1075), (1033, 1084, 1083), (1086, 849, 1079), (1087, 1086, 1079), (1085, 1088, 1758), (1090, 1089, 849), (1091, 1090, 849), (1093, 1092, 849), (1094, 1093, 849), (1096, 849, 1078), (1099, 1098, 849), (1100, 1099, 1096), (1101, 1065, 849), (1098, 1101, 849), (1104, 1103, 1033), (1105, 1085, 1034), (1106, 280, 1051), (280, 1106, 1052), (1107, 280, 1053), (1056, 1107, 1054), (1056, 280, 1107), (1110, 1109, 929), (1109, 1055, 929), (1110, 1108, 1055), (1112, 1111, 1024), (1759, 1060, 1058), (1114, 1112, 1062), (1115, 1064, 1760), (1074, 1762, 1761), (1762, 1119, 1761), (1121, 1120, 1074), (1122, 1121, 1074), (1124, 1123, 1761), (1118, 1116, 1761), (1131, 1132, 1116), (1133, 1134, 1116), (1140, 1139, 1137), (1142, 1141, 1135), (1143, 1142, 1136), (1764, 1144, 1142), (1147, 1145, 1141), (1141, 1150, 1116), (1152, 1153, 1151), (1154, 1156, 1155), (1157, 1158, 1155), (1110, 1159, 1108), (1159, 280, 1108), (1161, 1195, 1112), (1114, 1163, 1112), (1164, 1161, 1112), (1165, 1164, 1112), (1158, 1166, 1155), (1169, 1168, 1166), (1171, 1170, 1155), (1172, 1170, 1171), (1178, 1179, 1177), (1181, 1180, 1176), (1182, 1170, 1180), (1184, 1186, 1185), (1110, 280, 1160), (1111, 1189, 1110), (1191, 1193, 1195), (1194, 1191, 1195), (1197, 1196, 1195), (1193, 1197, 1195), (1199, 1198, 1111), (1200, 1199, 1111), (1201, 1200, 1192), (1193, 1204, 1203), (1193, 1765, 1204), (1206, 1205, 1193), (1208, 1207, 1199), (1193, 1210, 1209), (1205, 1211, 1210), (1213, 1212, 1111), (1214, 1213, 1111), (1215, 1216, 1111), (1218, 1217, 1111), (1219, 1190, 1111), (1221, 1224, 1223), (1112, 1225, 1162), (1112, 1228, 1225), (1112, 1229, 1228), (1112, 1230, 1229), (1114, 1233, 1163), (1233, 1236, 1235), (1238, 1237, 1234), (1236, 1240, 1239), (1114, 1242, 1240), (1244, 1194, 1195), (1243, 1246, 1245), (1114, 1246, 1243), (1114, 1251, 1248), (1114, 1255, 1251), (1253, 1252, 1114), (1254, 1253, 1114), (1249, 1254, 1114), (1257, 1256, 1255), (1258, 1257, 1114), (1261, 1260, 1114), (1255, 1262, 1767), (1263, 1262, 1255), (1250, 1265, 1264), (1114, 1266, 1265), (1266, 1269, 1268), (1269, 1271, 1270), (1272, 1274, 1768), (1114, 1408, 1274), (1276, 1412, 1114), (1277, 1276, 1114), (1116, 1278, 1273), (1116, 1282, 1279), (1281, 1283, 1116), (1186, 1285, 1170), (1285, 1286, 1170), (1286, 1287, 1170), (1287, 1288, 1170), (1288, 1290, 1170), (1289, 1291, 1288), (1291, 1292, 1290), (1294, 1293, 1290), (1295, 1294, 1290), (1296, 1295, 1290), (1299, 1298, 1170), (1293, 1299, 1170), (1303, 1302, 1170), (1305, 1304, 1170), (1309, 1281, 1170), (1313, 1309, 1170), (1316, 1315, 1170), (1317, 1316, 1170), (1318, 1284, 1281), (1170, 1320, 1319), (1320, 1322, 1321), (1324, 1323, 1321), (1315, 1325, 1320), (1326, 1327, 1290), (1328, 354, 281), (1328, 1333, 1332), (1328, 1334, 1329), (326, 1335, 1334), (326, 1337, 1335), (326, 1336, 1330), (326, 1339, 1338), (326, 1340, 1339), (326, 1341, 1336), (326, 1343, 1341), (326, 1344, 1343), (1188, 1347, 326), (1351, 1348, 1347), (1352, 1351, 1347), (1353, 1352, 1347), (1354, 1353, 1347), (1355, 1354, 1188), (1356, 1355, 1188), (1349, 1356, 1188), (1358, 1357, 1188), (1359, 1358, 1188), (1770, 1359, 1188), (1347, 1362, 1346), (1347, 1363, 1362), (1348, 1364, 1363), (1365, 1364, 1348), (1187, 1367, 1361), (1187, 1369, 1368), (1187, 1371, 1370), (1110, 1374, 1373), (1378, 1375, 1376), (1380, 1379, 1111), (1190, 1380, 1111), (1382, 1381, 1111), (1383, 1382, 1111), (1771, 1384, 1381), (1386, 1385, 1111), (1389, 1388, 1189), (1390, 1389, 1385), (1391, 1390, 1385), (1395, 1394, 1189), (1396, 1395, 1189), (1399, 1398, 1394), (1401, 1400, 1189), (1403, 1402, 1189), (1404, 1376, 1189), (1402, 1404, 1189), (1406, 1377, 1376), (1114, 1410, 1409), (1275, 1410, 1114), (1276, 1413, 1412), (1417, 1416, 1114), (1418, 1417, 1412), (1410, 1421, 1420), (1422, 1421, 1410), (1279, 1423, 1116), (1116, 1424, 1282), (1116, 1425, 1424), (1280, 1425, 1116), (1278, 1427, 1419), (1429, 1428, 1116), (1430, 1429, 1116), (1280, 1432, 1425), (1433, 1432, 1280), (1116, 1435, 1434), (1436, 1435, 1116), (1437, 1436, 1116), (1438, 1437, 1428), (1440, 1439, 1435), (1441, 1443, 1442), (1443, 1187, 1445), (1187, 1447, 1446), (1187, 1449, 1448), (1452, 1449, 1187), (1452, 1450, 1449), (1450, 1452, 1451), (1452, 1454, 1453), (1452, 1187, 1454), (1187, 1456, 1455), (1187, 1459, 1458), (1459, 1462, 1461), (1187, 1462, 1459), (1462, 1464, 1463), (1464, 1467, 1466), (1187, 1467, 1464), (1468, 280, 1374), (1468, 1469, 280), (1472, 1473, 1110), (1475, 1474, 1189), (1476, 1471, 1110), (1478, 1477, 1473), (1483, 1486, 1471), (1482, 1485, 1484), (1486, 1110, 1471), (1494, 1493, 1375), (1495, 1494, 1492), (1498, 1499, 1189), (1502, 1501, 1189), (1505, 1504, 1189), (1506, 1503, 1189), (1500, 1482, 1189), (1508, 1500, 1503), (1507, 1482, 1500), (1509, 1482, 1507), (1485, 1511, 1488), (1485, 1512, 1511), (1482, 1512, 1485), (1510, 1513, 1482), (1482, 1516, 1512), (1517, 1516, 1482), (1518, 1517, 1482), (1519, 1518, 1482), (1520, 1519, 1482), (1514, 1521, 1520), (1523, 1522, 1512), (1187, 1525, 1467), (1187, 1527, 1525), (1187, 1529, 1528), (1530, 1529, 1187), (1465, 1530, 1187), (1465, 1531, 1530), (1465, 1533, 1532), (1534, 1536, 1535), (1465, 1537, 1536), (1465, 1540, 1539), (1540, 1542, 1541), (1465, 1544, 1543), (1465, 1545, 1544), (1548, 1545, 1465), (1545, 1548, 1547), (1548, 1551, 1550), (1465, 1551, 1548), (1551, 1553, 1552), (1465, 1554, 1553), (1556, 1554, 1465), (1469, 1557, 280), (1468, 1558, 1469), (1562, 1561, 1468), (1564, 1563, 1468), (1565, 1560, 1468), (1569, 1568, 1470), (1570, 1569, 1470), (1571, 1570, 1470), (1572, 1571, 1470), (1573, 1572, 1470), (1575, 1574, 1470), (1577, 1576, 1470), (1578, 1577, 1470), (1579, 1578, 1470), (1581, 1580, 1470), (1582, 1581, 1470), (1584, 1583, 1470), (1586, 1585, 1580), (1587, 1559, 1468), (1591, 1595, 1567), (1593, 1596, 1567), (1598, 1597, 1110), (1599, 1598, 1110), (1600, 1599, 1594), (1602, 1601, 1110), (1590, 1602, 1110), (1595, 1573, 1567), (1604, 1603, 1591), (1605, 1591, 1567), (1606, 1605, 1567), (1610, 1611, 1590), (1613, 1612, 1486), (1614, 1613, 1609), (1554, 1616, 1615), (1549, 1618, 1556), (1618, 1621, 1620), (1549, 1622, 1621), (1549, 1624, 1623), (1549, 1626, 1625), (1549, 1628, 1627), (1549, 1630, 1629), (1549, 1632, 1631), (1549, 1634, 1633), (1549, 1636, 1635), (1549, 1637, 1636), (1638, 1637, 1549), (1549, 1640, 1638), (1640, 1642, 1641), (1549, 1644, 1643), (1646, 1549, 1557), (1646, 1674, 1549), (1694, 1557, 1558), (1694, 1646, 1557), (1649, 1648, 1560), (1651, 1650, 1648), (1655, 1654, 1653), (1659, 1658, 1468), (1661, 1660, 1468), (1660, 1662, 1468), (1662, 1647, 1694), (1664, 1647, 1662), (1667, 1666, 1647), (1669, 1668, 1647), (1670, 1669, 1647), (1666, 1670, 1647), (1549, 1673, 1672), (1674, 1673, 1549), (1674, 1676, 1675), (1646, 1676, 1674), (1646, 1677, 1676), (1677, 1679, 1678), (1679, 1646, 1680), (1646, 1682, 1681), (1683, 1646, 1684), (1685, 1646, 1686), (1646, 1689, 1688), (1646, 1690, 1689), (1690, 1692, 1691), (1698, 1697, 1646), (1646, 1699, 1696), (1701, 1700, 1646), (1702, 1701, 1646), (1695, 1704, 1703), (1695, 1705, 1704), (1690, 1706, 1692), (1690, 1707, 1706), (1646, 1708, 1699), (1709, 1708, 1646), (1710, 1709, 1646), (1712, 1711, 1646), (1715, 1714, 1713), (1719, 1718, 1694), (1720, 1719, 1694), (1723, 1722, 1694), (1724, 1722, 1723), (1725, 1694, 1722), (1726, 1725, 1722), (1725, 1727, 1694), (1730, 1729, 1694), (1731, 1730, 1694), (1734, 1733, 1694), (1735, 1734, 1694), (1738, 1737, 1732), (1695, 1739, 1705), (1736, 1739, 1695), (1732, 1741, 1736), (1742, 1741, 1732), (1744, 1743, 1740), (1745, 1713, 1647), (1746, 1745, 1647), (1668, 1746, 1647), (1749, 1748, 1746), (1646, 1751, 1710), (1752, 1751, 1646)])
me_mesh.update()

# ---- objects
ob_mycurve = bpy.data.objects.new('myCurve', me_mesh)

# ---- transforms, parenting, visibility, modifiers, constraints
ob_mycurve.location = (0.0, 0.0, 0.0)
_m = ob_mycurve.modifiers.new('Auto Smooth', 'NODES')
_m.node_group = ng_auto_smooth
_gi = [s.identifier for s in ng_auto_smooth.interface.items_tree if s.item_type == 'SOCKET' and s.in_out == 'INPUT']
_m[_gi[1]] = 3.142  # Angle

# ---- collection membership
scene.collection.objects.link(ob_mycurve)

# ---- scene / render settings (as saved in the file)
scene.frame_start = 1; scene.frame_end = 250; scene.frame_set(1)
scene.render.engine = 'BLENDER_EEVEE_NEXT'
scene.cycles.sampling_pattern = 'TABULATED_SOBOL'
scene.cycles.use_light_tree = False
scene.view_settings.view_transform = 'Filmic'
bpy.context.view_layer.update()

# ---- added for rendering (the .blend has no active camera and no usable light): camera, sun
cam_auto = bpy.data.cameras.new('AutoCamera')
cam_auto.lens = 50.0
cam_auto.sensor_width = 36.0
cam_auto.clip_end = 1000.0
ob_auto_camera = bpy.data.objects.new('AutoCamera', cam_auto)
scene.collection.objects.link(ob_auto_camera)
ob_auto_camera.location = (42.1005, -28.4885, 7.12694)
ob_auto_camera.rotation_euler = (1.09748, -7.21219e-08, 0.694738)
scene.camera = ob_auto_camera
light_auto_sun = bpy.data.lights.new('AutoSun', 'SUN')
light_auto_sun.energy = 3.0
light_auto_sun.angle = 0.0523599
ob_auto_sun = bpy.data.objects.new('AutoSun', light_auto_sun)
scene.collection.objects.link(ob_auto_sun)
ob_auto_sun.rotation_euler = (0.872665, 0.174533, 0.523599)
bpy.context.view_layer.update()
